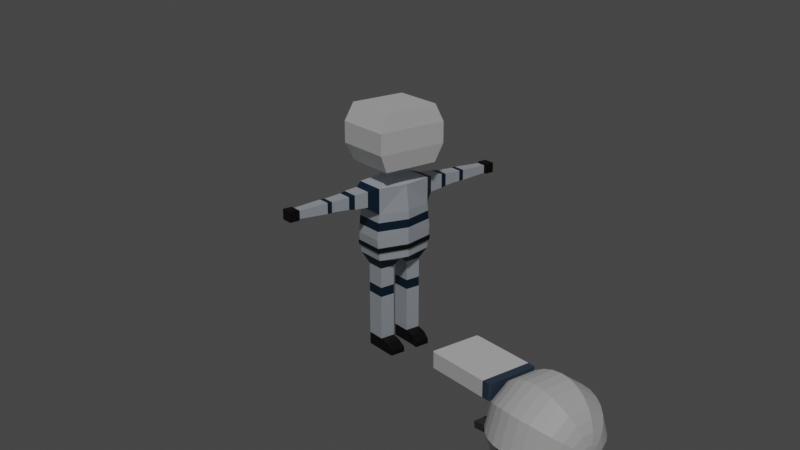 # Source: Astronaut.blend  (saved by Blender 3.2.14; exported with 4.5.12 LTS)
import bpy
from mathutils import Matrix  # noqa: F401  (used for matrix-valued properties, if any)

bpy.ops.wm.read_factory_settings(use_empty=True)
scene = bpy.context.scene
scene.name = 'Scene'

# ---- collections
col_collection = bpy.data.collections.new('Collection'); scene.collection.children.link(col_collection)
col_astronaut = bpy.data.collections.new('Astronaut'); scene.collection.children.link(col_astronaut)

# ---- materials (node trees are filled in below, after node groups)
mat_material = bpy.data.materials.new('Material')
mat_material.alpha_threshold = 0.0
mat_material.use_transparent_shadow = False
mat_material.line_color = (0.0, 0.0, 0.0, 1.0)
mat_material_003 = bpy.data.materials.new('Material.003')
mat_material_003.use_transparent_shadow = False
mat_material_004 = bpy.data.materials.new('Material.004')
mat_material_004.use_transparent_shadow = False
mat_material_005 = bpy.data.materials.new('Material.005')
mat_material_005.use_transparent_shadow = False
mat_material_001 = bpy.data.materials.new('Material.001')
mat_material_001.use_transparent_shadow = False
mat_material_002 = bpy.data.materials.new('Material.002')
mat_material_002.use_transparent_shadow = False
mat_material_006 = bpy.data.materials.new('Material.006')
mat_material_006.use_transparent_shadow = False
mat_material_007 = bpy.data.materials.new('Material.007')
mat_material_007.use_transparent_shadow = False
mat_material_008 = bpy.data.materials.new('Material.008')
mat_material_008.use_transparent_shadow = False
mat_material_009 = bpy.data.materials.new('Material.009')
mat_material_009.use_transparent_shadow = False
mat_material_010 = bpy.data.materials.new('Material.010')
mat_material_010.use_transparent_shadow = False
mat_material_011 = bpy.data.materials.new('Material.011')
mat_material_011.use_transparent_shadow = False
mat_material_012 = bpy.data.materials.new('Material.012')
mat_material_012.use_transparent_shadow = False
mat_material_013 = bpy.data.materials.new('Material.013')
mat_material_013.use_transparent_shadow = False
mat_material_014 = bpy.data.materials.new('Material.014')
mat_material_014.use_transparent_shadow = False
mat_material_015 = bpy.data.materials.new('Material.015')
mat_material_015.use_transparent_shadow = False
mat_material_016 = bpy.data.materials.new('Material.016')
mat_material_016.use_transparent_shadow = False

# ---- material node trees
mat_material.use_nodes = True; mat_material.node_tree.nodes.clear()
_N = mat_material.node_tree.nodes; _L = mat_material.node_tree.links
n0 = _N.new('ShaderNodeOutputMaterial'); n0.name = 'Material Output'; n0.location = (300, 300)
n1 = _N.new('ShaderNodeBsdfPrincipled'); n1.name = 'Principled BSDF'; n1.location = (10, 300)
n1.distribution = 'GGX'
n1.subsurface_method = 'RANDOM_WALK_SKIN'
n1.inputs[0].default_value = (1.0, 1.0, 1.0, 1.0)
n1.inputs[2].default_value = 0.4
n1.inputs[3].default_value = 1.45
n1.inputs[27].default_value = (0.0, 0.0, 0.0, 1.0)
n1.inputs[28].default_value = 1.0
_L.new(n1.outputs[0], n0.inputs[0])
n0.is_active_output = True
mat_material_003.use_nodes = True; mat_material_003.node_tree.nodes.clear()
_N = mat_material_003.node_tree.nodes; _L = mat_material_003.node_tree.links
n0 = _N.new('ShaderNodeBsdfPrincipled'); n0.name = 'Principled BSDF'; n0.location = (10, 300)
n0.distribution = 'GGX'
n0.subsurface_method = 'RANDOM_WALK_SKIN'
n0.inputs[0].default_value = (0.6172, 0.6724, 0.7454, 1.0)
n0.inputs[3].default_value = 1.45
n0.inputs[27].default_value = (0.0, 0.0, 0.0, 1.0)
n0.inputs[28].default_value = 1.0
n1 = _N.new('ShaderNodeOutputMaterial'); n1.name = 'Material Output'; n1.location = (300, 300)
_L.new(n0.outputs[0], n1.inputs[0])
n1.is_active_output = True
mat_material_004.use_nodes = True; mat_material_004.node_tree.nodes.clear()
_N = mat_material_004.node_tree.nodes; _L = mat_material_004.node_tree.links
n0 = _N.new('ShaderNodeBsdfPrincipled'); n0.name = 'Principled BSDF'; n0.location = (10, 300)
n0.distribution = 'GGX'
n0.subsurface_method = 'RANDOM_WALK_SKIN'
n0.inputs[0].default_value = (0.001821, 0.02519, 0.05613, 1.0)
n0.inputs[3].default_value = 1.45
n0.inputs[27].default_value = (0.0, 0.0, 0.0, 1.0)
n0.inputs[28].default_value = 1.0
n1 = _N.new('ShaderNodeOutputMaterial'); n1.name = 'Material Output'; n1.location = (300, 300)
_L.new(n0.outputs[0], n1.inputs[0])
n1.is_active_output = True
mat_material_005.use_nodes = True; mat_material_005.node_tree.nodes.clear()
_N = mat_material_005.node_tree.nodes; _L = mat_material_005.node_tree.links
n0 = _N.new('ShaderNodeBsdfPrincipled'); n0.name = 'Principled BSDF'; n0.location = (10, 300)
n0.distribution = 'GGX'
n0.subsurface_method = 'RANDOM_WALK_SKIN'
n0.inputs[0].default_value = (0.0, 0.0, 0.0, 1.0)
n0.inputs[3].default_value = 1.45
n0.inputs[27].default_value = (0.0, 0.0, 0.0, 1.0)
n0.inputs[28].default_value = 1.0
n1 = _N.new('ShaderNodeOutputMaterial'); n1.name = 'Material Output'; n1.location = (300, 300)
_L.new(n0.outputs[0], n1.inputs[0])
n1.is_active_output = True
mat_material_001.use_nodes = True; mat_material_001.node_tree.nodes.clear()
_N = mat_material_001.node_tree.nodes; _L = mat_material_001.node_tree.links
n0 = _N.new('ShaderNodeBsdfPrincipled'); n0.name = 'Principled BSDF'; n0.location = (10, 300)
n0.distribution = 'GGX'
n0.subsurface_method = 'RANDOM_WALK_SKIN'
n0.inputs[0].default_value = (0.0, 0.0, 0.0, 1.0)
n0.inputs[3].default_value = 1.45
n0.inputs[27].default_value = (0.0, 0.0, 0.0, 1.0)
n0.inputs[28].default_value = 1.0
n1 = _N.new('ShaderNodeOutputMaterial'); n1.name = 'Material Output'; n1.location = (300, 300)
_L.new(n0.outputs[0], n1.inputs[0])
n1.is_active_output = True
mat_material_002.use_nodes = True; mat_material_002.node_tree.nodes.clear()
_N = mat_material_002.node_tree.nodes; _L = mat_material_002.node_tree.links
n0 = _N.new('ShaderNodeBsdfPrincipled'); n0.name = 'Principled BSDF'; n0.location = (10, 300)
n0.distribution = 'GGX'
n0.subsurface_method = 'RANDOM_WALK_SKIN'
n0.inputs[3].default_value = 1.45
n0.inputs[27].default_value = (0.0, 0.0, 0.0, 1.0)
n0.inputs[28].default_value = 1.0
n1 = _N.new('ShaderNodeOutputMaterial'); n1.name = 'Material Output'; n1.location = (300, 300)
_L.new(n0.outputs[0], n1.inputs[0])
n1.is_active_output = True
mat_material_006.use_nodes = True; mat_material_006.node_tree.nodes.clear()
_N = mat_material_006.node_tree.nodes; _L = mat_material_006.node_tree.links
n0 = _N.new('ShaderNodeBsdfPrincipled'); n0.name = 'Principled BSDF'; n0.location = (10, 300)
n0.distribution = 'GGX'
n0.subsurface_method = 'RANDOM_WALK_SKIN'
n0.inputs[0].default_value = (0.05127, 0.05781, 0.06663, 1.0)
n0.inputs[3].default_value = 1.45
n0.inputs[27].default_value = (0.0, 0.0, 0.0, 1.0)
n0.inputs[28].default_value = 1.0
n1 = _N.new('ShaderNodeOutputMaterial'); n1.name = 'Material Output'; n1.location = (300, 300)
_L.new(n0.outputs[0], n1.inputs[0])
n1.is_active_output = True
mat_material_007.use_nodes = True; mat_material_007.node_tree.nodes.clear()
_N = mat_material_007.node_tree.nodes; _L = mat_material_007.node_tree.links
n0 = _N.new('ShaderNodeBsdfPrincipled'); n0.name = 'Principled BSDF'; n0.location = (10, 300)
n0.distribution = 'GGX'
n0.subsurface_method = 'RANDOM_WALK_SKIN'
n0.inputs[0].default_value = (0.08475, 0.2211, 0.8, 1.0)
n0.inputs[3].default_value = 1.45
n0.inputs[27].default_value = (0.0, 0.0, 0.0, 1.0)
n0.inputs[28].default_value = 1.0
n1 = _N.new('ShaderNodeOutputMaterial'); n1.name = 'Material Output'; n1.location = (300, 300)
_L.new(n0.outputs[0], n1.inputs[0])
n1.is_active_output = True
mat_material_008.use_nodes = True; mat_material_008.node_tree.nodes.clear()
_N = mat_material_008.node_tree.nodes; _L = mat_material_008.node_tree.links
n0 = _N.new('ShaderNodeBsdfPrincipled'); n0.name = 'Principled BSDF'; n0.location = (10, 300)
n0.distribution = 'GGX'
n0.subsurface_method = 'RANDOM_WALK_SKIN'
n0.inputs[0].default_value = (0.8, 0.7488, 0.02401, 1.0)
n0.inputs[3].default_value = 1.45
n0.inputs[27].default_value = (0.0, 0.0, 0.0, 1.0)
n0.inputs[28].default_value = 1.0
n1 = _N.new('ShaderNodeOutputMaterial'); n1.name = 'Material Output'; n1.location = (300, 300)
_L.new(n0.outputs[0], n1.inputs[0])
n1.is_active_output = True
mat_material_009.use_nodes = True; mat_material_009.node_tree.nodes.clear()
_N = mat_material_009.node_tree.nodes; _L = mat_material_009.node_tree.links
n0 = _N.new('ShaderNodeBsdfPrincipled'); n0.name = 'Principled BSDF'; n0.location = (10, 300)
n0.distribution = 'GGX'
n0.subsurface_method = 'RANDOM_WALK_SKIN'
n0.inputs[0].default_value = (0.8, 0.06609, 0.0598, 1.0)
n0.inputs[3].default_value = 1.45
n0.inputs[27].default_value = (0.0, 0.0, 0.0, 1.0)
n0.inputs[28].default_value = 1.0
n1 = _N.new('ShaderNodeOutputMaterial'); n1.name = 'Material Output'; n1.location = (300, 300)
_L.new(n0.outputs[0], n1.inputs[0])
n1.is_active_output = True
mat_material_010.use_nodes = True; mat_material_010.node_tree.nodes.clear()
_N = mat_material_010.node_tree.nodes; _L = mat_material_010.node_tree.links
n0 = _N.new('ShaderNodeBsdfPrincipled'); n0.name = 'Principled BSDF'; n0.location = (10, 300)
n0.distribution = 'GGX'
n0.subsurface_method = 'RANDOM_WALK_SKIN'
n0.inputs[0].default_value = (0.0818, 0.8, 0.04338, 1.0)
n0.inputs[3].default_value = 1.45
n0.inputs[27].default_value = (0.0, 0.0, 0.0, 1.0)
n0.inputs[28].default_value = 1.0
n1 = _N.new('ShaderNodeOutputMaterial'); n1.name = 'Material Output'; n1.location = (300, 300)
_L.new(n0.outputs[0], n1.inputs[0])
n1.is_active_output = True
mat_material_011.use_nodes = True; mat_material_011.node_tree.nodes.clear()
_N = mat_material_011.node_tree.nodes; _L = mat_material_011.node_tree.links
n0 = _N.new('ShaderNodeBsdfPrincipled'); n0.name = 'Principled BSDF'; n0.location = (10, 300)
n0.distribution = 'GGX'
n0.subsurface_method = 'RANDOM_WALK_SKIN'
n0.inputs[0].default_value = (1.0, 1.0, 1.0, 1.0)
n0.inputs[3].default_value = 1.45
n0.inputs[27].default_value = (0.0, 0.0, 0.0, 1.0)
n0.inputs[28].default_value = 1.0
n1 = _N.new('ShaderNodeOutputMaterial'); n1.name = 'Material Output'; n1.location = (300, 300)
_L.new(n0.outputs[0], n1.inputs[0])
n1.is_active_output = True
mat_material_012.use_nodes = True; mat_material_012.node_tree.nodes.clear()
_N = mat_material_012.node_tree.nodes; _L = mat_material_012.node_tree.links
n0 = _N.new('ShaderNodeBsdfPrincipled'); n0.name = 'Principled BSDF'; n0.location = (10, 300)
n0.distribution = 'GGX'
n0.subsurface_method = 'RANDOM_WALK_SKIN'
n0.inputs[0].default_value = (0.8, 0.3798, 0.01791, 1.0)
n0.inputs[3].default_value = 1.45
n0.inputs[27].default_value = (0.0, 0.0, 0.0, 1.0)
n0.inputs[28].default_value = 1.0
n1 = _N.new('ShaderNodeOutputMaterial'); n1.name = 'Material Output'; n1.location = (300, 300)
_L.new(n0.outputs[0], n1.inputs[0])
n1.is_active_output = True
mat_material_013.use_nodes = True; mat_material_013.node_tree.nodes.clear()
_N = mat_material_013.node_tree.nodes; _L = mat_material_013.node_tree.links
n0 = _N.new('ShaderNodeBsdfPrincipled'); n0.name = 'Principled BSDF'; n0.location = (10, 300)
n0.distribution = 'GGX'
n0.subsurface_method = 'RANDOM_WALK_SKIN'
n0.inputs[0].default_value = (0.04817, 0.07819, 0.1221, 1.0)
n0.inputs[3].default_value = 1.45
n0.inputs[27].default_value = (0.0, 0.0, 0.0, 1.0)
n0.inputs[28].default_value = 1.0
n1 = _N.new('ShaderNodeOutputMaterial'); n1.name = 'Material Output'; n1.location = (300, 300)
_L.new(n0.outputs[0], n1.inputs[0])
n1.is_active_output = True
mat_material_014.use_nodes = True; mat_material_014.node_tree.nodes.clear()
_N = mat_material_014.node_tree.nodes; _L = mat_material_014.node_tree.links
n0 = _N.new('ShaderNodeBsdfPrincipled'); n0.name = 'Principled BSDF'; n0.location = (10, 300)
n0.distribution = 'GGX'
n0.subsurface_method = 'RANDOM_WALK_SKIN'
n0.inputs[0].default_value = (0.03244, 0.03244, 0.03244, 1.0)
n0.inputs[3].default_value = 1.45
n0.inputs[27].default_value = (0.0, 0.0, 0.0, 1.0)
n0.inputs[28].default_value = 1.0
n1 = _N.new('ShaderNodeOutputMaterial'); n1.name = 'Material Output'; n1.location = (300, 300)
_L.new(n0.outputs[0], n1.inputs[0])
n1.is_active_output = True
mat_material_015.use_nodes = True; mat_material_015.node_tree.nodes.clear()
_N = mat_material_015.node_tree.nodes; _L = mat_material_015.node_tree.links
n0 = _N.new('ShaderNodeBsdfPrincipled'); n0.name = 'Principled BSDF'; n0.location = (10, 300)
n0.distribution = 'GGX'
n0.subsurface_method = 'RANDOM_WALK_SKIN'
n0.inputs[0].default_value = (0.8, 0.01642, 0.00659, 1.0)
n0.inputs[3].default_value = 1.45
n0.inputs[27].default_value = (0.0, 0.0, 0.0, 1.0)
n0.inputs[28].default_value = 1.0
n1 = _N.new('ShaderNodeOutputMaterial'); n1.name = 'Material Output'; n1.location = (300, 300)
_L.new(n0.outputs[0], n1.inputs[0])
n1.is_active_output = True
mat_material_016.use_nodes = True; mat_material_016.node_tree.nodes.clear()
_N = mat_material_016.node_tree.nodes; _L = mat_material_016.node_tree.links
n0 = _N.new('ShaderNodeBsdfPrincipled'); n0.name = 'Principled BSDF'; n0.location = (10, 300)
n0.distribution = 'GGX'
n0.subsurface_method = 'RANDOM_WALK_SKIN'
n0.inputs[0].default_value = (0.107, 0.2346, 0.5333, 1.0)
n0.inputs[3].default_value = 1.45
n0.inputs[27].default_value = (0.0, 0.0, 0.0, 1.0)
n0.inputs[28].default_value = 1.0
n1 = _N.new('ShaderNodeOutputMaterial'); n1.name = 'Material Output'; n1.location = (300, 300)
_L.new(n0.outputs[0], n1.inputs[0])
n1.is_active_output = True

# ---- world
world_world = bpy.data.worlds.new('World'); scene.world = world_world
world_world.use_nodes = True; world_world.node_tree.nodes.clear()
_N = world_world.node_tree.nodes; _L = world_world.node_tree.links
n0 = _N.new('ShaderNodeOutputWorld'); n0.name = 'World Output'; n0.location = (300, 300)
n1 = _N.new('ShaderNodeBackground'); n1.name = 'Background'; n1.location = (10, 300)
n1.inputs[0].default_value = (0.05088, 0.05088, 0.05088, 1.0)
_L.new(n1.outputs[0], n0.inputs[0])
n0.is_active_output = True
world_world.color = (0.05088, 0.05088, 0.05088)
world_world.use_sun_shadow = False
world_world.sun_shadow_jitter_overblur = 0.0

# ---- cameras
cam_camera_001 = bpy.data.cameras.new('Camera.001')

# ---- lights
light_sun_001 = bpy.data.lights.new('Sun.001', 'SUN')
light_sun_001.transmission_factor = 0.0
light_sun_001.angle = 0.07376
light_sun_001.energy = 1.03
light_sun_001.shadow_soft_size = 0.125

# ---- meshes
me_cube = bpy.data.meshes.new('Cube')
me_cube.from_pydata([(0.1513, 0.07908, 0.9017), (0.02626, 0.07908, 0.4983), (0.1513, -0.07908, 0.9017), (0.02626, -0.07908, 0.4983), (0.0, 0.07908, 0.4983), (0.0, -0.1022, 0.9017), (0.0, -0.07908, 0.4983), (0.0, 0.08575, 0.9017), (0.1513, 0.07908, 0.7672), (0.1656, 0.07908, 0.6328), (0.1513, -0.07908, 0.7672), (0.1656, -0.07908, 0.6328), (0.0, -0.1192, 0.7672), (0.0, -0.1192, 0.6328), (0.0, 0.08575, 0.7672), (0.0, 0.09375, 0.6328), (0.1513, 0.07908, 0.5198), (0.1513, -0.07908, 0.5198), (0.0, -0.1192, 0.5198), (0.0, 0.09375, 0.5198), (0.1216, 0.04968, 0.4598), (0.04189, 0.04968, 0.4586), (0.1216, -0.04968, 0.4598), (0.04189, -0.04968, 0.4586), (0.1218, 0.04968, 0.3533), (0.04208, 0.04968, 0.3533), (0.1218, -0.04968, 0.3533), (0.04208, -0.04968, 0.3533), (0.1218, 0.04968, 0.3294), (0.04208, 0.04968, 0.3294), (0.1218, -0.04968, 0.3294), (0.04208, -0.04968, 0.3294), (0.1218, 0.04968, 0.302), (0.04208, 0.04968, 0.302), (0.1218, -0.04968, 0.302), (0.04208, -0.04968, 0.302), (0.1218, 0.04968, 0.06585), (0.04208, 0.04968, 0.06585), (0.1218, -0.04968, 0.06585), (0.04208, -0.04968, 0.06585), (0.1218, 0.04968, -8.872e-05), (0.04208, 0.04968, -8.872e-05), (0.1218, -0.04968, -8.872e-05), (0.04208, -0.04968, -8.872e-05), (0.1218, -0.09843, 0.05374), (0.04208, -0.09843, 0.05374), (0.1218, -0.09843, -8.872e-05), (0.04208, -0.09843, -8.872e-05), (0.1186, -0.1344, 0.02716), (0.03893, -0.1344, 0.02716), (0.1186, -0.1344, -0.0008175), (0.03893, -0.1344, -0.0008175), (0.1988, 0.04822, 0.8881), (0.1988, -0.04822, 0.8881), (0.1988, 0.04822, 0.8061), (0.1988, -0.04822, 0.8061), (0.3779, 0.03284, 0.875), (0.3779, -0.03284, 0.875), (0.3779, 0.03284, 0.8192), (0.3779, -0.03284, 0.8192), (0.4002, 0.03284, 0.875), (0.4002, -0.03284, 0.875), (0.4002, 0.03284, 0.8192), (0.4002, -0.03284, 0.8192), (0.4256, 0.03284, 0.875), (0.4256, -0.03284, 0.875), (0.4256, 0.03284, 0.8192), (0.4256, -0.03284, 0.8192), (0.5782, 0.02464, 0.8681), (0.5782, -0.02464, 0.8681), (0.5782, 0.02464, 0.8262), (0.5782, -0.02464, 0.8262), (0.5883, 0.03133, 0.8738), (0.5883, -0.03133, 0.8738), (0.5883, 0.03133, 0.8205), (0.5883, -0.03133, 0.8205), (0.6364, 0.03133, 0.8738), (0.6364, -0.03133, 0.8738), (0.6364, 0.03133, 0.8205), (0.6364, -0.03133, 0.8205), (0.06214, 0.03302, 0.932), (0.06214, -0.03302, 0.932), (0.0, 0.03302, 0.932), (0.0, -0.03302, 0.932), (0.06046, 0.02298, 0.9708), (0.06214, -0.03302, 0.974), (0.0, 0.03302, 0.974), (0.0, -0.03302, 0.974), (0.1499, 0.1346, 0.9977), (0.1499, -0.1371, 0.9977), (0.0, 0.1513, 0.9978), (0.0, -0.1371, 0.9977), (0.1499, 0.1346, 1.297), (0.1499, -0.1371, 1.297), (0.0, 0.1346, 1.297), (0.0, -0.1371, 1.297), (0.0, 0.1513, 1.092), (0.0, 0.1513, 1.203), (0.1916, 0.1513, 1.203), (0.1916, 0.1513, 1.092), (0.1916, -0.1505, 1.092), (0.1916, -0.1505, 1.203), (0.0, -0.1505, 1.203), (0.0, -0.1505, 1.092), (0.156, 0.07908, 0.7224), (0.1608, 0.07908, 0.6776), (0.156, -0.07908, 0.7224), (0.1608, -0.07908, 0.6776), (0.0, -0.1192, 0.7224), (0.0, -0.1192, 0.6776), (0.0, 0.08842, 0.7224), (0.0, 0.09108, 0.6776), (0.2729, 0.04309, 0.8105), (0.3038, 0.03796, 0.8148), (0.3038, -0.03796, 0.8148), (0.2729, -0.04309, 0.8105), (0.2729, 0.04309, 0.8838), (0.3038, 0.03796, 0.8794), (0.3038, -0.03796, 0.8794), (0.2729, -0.04309, 0.8838), (0.1608, 0.07908, 0.5876), (0.156, 0.07908, 0.5654), (0.1608, -0.07908, 0.5876), (0.156, -0.07908, 0.5654), (0.0, -0.1192, 0.5876), (0.0, -0.1192, 0.5654), (0.0, 0.09375, 0.5876), (0.0, 0.09375, 0.5654), (0.1667, 0.08371, 0.5851), (0.1611, 0.0847, 0.5632), (0.167, -0.08332, 0.5851), (0.1616, -0.08419, 0.5632), (0.0, -0.1266, 0.5872), (0.0, -0.1266, 0.5649), (0.0, 0.1014, 0.5874), (0.0, 0.1014, 0.5652)], [], [(4, 1, 3, 6), (0, 2, 53, 52), (14, 7, 0, 8), (5, 2, 81, 83), (10, 2, 5, 12), (122, 11, 13, 124), (106, 10, 12, 108), (126, 15, 9, 120), (110, 14, 8, 104), (120, 9, 11, 122), (104, 8, 10, 106), (1, 16, 20, 21), (4, 19, 16, 1), (3, 17, 18, 6), (23, 21, 25, 27), (3, 1, 21, 23), (17, 3, 23, 22), (16, 17, 22, 20), (24, 26, 30, 28), (21, 20, 24, 25), (20, 22, 26, 24), (22, 23, 27, 26), (31, 29, 33, 35), (26, 27, 31, 30), (27, 25, 29, 31), (25, 24, 28, 29), (35, 33, 37, 39), (29, 28, 32, 33), (28, 30, 34, 32), (30, 31, 35, 34), (36, 38, 42, 40), (33, 32, 36, 37), (32, 34, 38, 36), (34, 35, 39, 38), (41, 40, 42, 43), (39, 43, 47, 45), (39, 37, 41, 43), (37, 36, 40, 41), (44, 45, 49, 48), (38, 39, 45, 44), (42, 38, 44, 46), (43, 42, 46, 47), (48, 49, 51, 50), (45, 47, 51, 49), (47, 46, 50, 51), (46, 44, 48, 50), (114, 113, 58, 59), (2, 10, 55, 53), (10, 8, 54, 55), (8, 0, 52, 54), (57, 59, 63, 61), (113, 117, 56, 58), (118, 114, 59, 57), (117, 118, 57, 56), (61, 63, 67, 65), (56, 57, 61, 60), (59, 58, 62, 63), (58, 56, 60, 62), (64, 65, 69, 68), (60, 61, 65, 64), (63, 62, 66, 67), (62, 60, 64, 66), (71, 70, 74, 75), (67, 66, 70, 71), (66, 64, 68, 70), (65, 67, 71, 69), (73, 75, 79, 77), (70, 68, 72, 74), (69, 71, 75, 73), (68, 69, 73, 72), (78, 76, 77, 79), (72, 73, 77, 76), (75, 74, 78, 79), (74, 72, 76, 78), (80, 82, 86, 84), (0, 7, 82, 80), (2, 0, 80, 81), (84, 86, 90, 88), (83, 81, 85, 87), (81, 80, 84, 85), (98, 97, 94, 92), (87, 85, 89, 91), (85, 84, 88, 89), (92, 94, 95, 93), (102, 101, 93, 95), (101, 98, 92, 93), (89, 88, 99, 100), (100, 99, 98, 101), (91, 89, 100, 103), (103, 100, 101, 102), (88, 90, 96, 99), (99, 96, 97, 98), (9, 105, 107, 11), (105, 104, 106, 107), (15, 111, 105, 9), (111, 110, 104, 105), (11, 107, 109, 13), (107, 106, 108, 109), (52, 53, 119, 116), (116, 119, 118, 117), (53, 55, 115, 119), (119, 115, 114, 118), (54, 52, 116, 112), (112, 116, 117, 113), (55, 54, 112, 115), (115, 112, 113, 114), (16, 121, 123, 17), (123, 121, 129, 131), (19, 127, 121, 16), (121, 127, 135, 129), (17, 123, 125, 18), (125, 123, 131, 133), (129, 128, 130, 131), (135, 134, 128, 129), (131, 130, 132, 133), (122, 124, 132, 130), (126, 120, 128, 134), (120, 122, 130, 128)])
me_cube.polygons.foreach_set('material_index', [2, 2, 1, 1, 1, 1, 1, 1, 1, 1, 1, 2, 1, 1, 1, 2, 2, 2, 2, 1, 1, 1, 2, 2, 2, 2, 1, 2, 2, 2, 3, 1, 1, 1, 3, 3, 3, 3, 3, 3, 3, 3, 3, 3, 3, 3, 1, 2, 2, 2, 1, 1, 1, 1, 2, 1, 1, 1, 1, 2, 2, 2, 3, 1, 1, 1, 3, 3, 3, 3, 3, 3, 3, 3, 1, 1, 1, 0, 1, 1, 0, 0, 0, 0, 0, 0, 0, 0, 0, 0, 0, 0, 1, 2, 1, 2, 1, 2, 1, 2, 1, 2, 1, 2, 1, 2, 1, 2, 1, 1, 1, 1, 3, 3, 3, 3, 3, 3])
_uv = me_cube.uv_layers.new(name='UVMap')
_uv.uv.foreach_set('vector', [0.25, 0.5, 0.375, 0.5, 0.375, 0.75, 0.25, 0.75, 0.625, 0.5, 0.625, 0.75, 0.625, 0.75, 0.625, 0.5, 0.5417, 0.375, 0.625, 0.375, 0.625, 0.5, 0.5417, 0.5, 0.625, 0.875, 0.625, 0.75, 0.625, 0.75, 0.625, 0.875, 0.5417, 0.75, 0.625, 0.75, 0.625, 0.875, 0.5417, 0.875, 0.435, 0.75, 0.4583, 0.75, 0.4583, 0.875, 0.435, 0.875, 0.5139, 0.75, 0.5417, 0.75, 0.5417, 0.875, 0.5139, 0.875, 0.435, 0.375, 0.4583, 0.375, 0.4583, 0.5, 0.435, 0.5, 0.5139, 0.375, 0.5417, 0.375, 0.5417, 0.5, 0.5139, 0.5, 0.435, 0.5, 0.4583, 0.5, 0.4583, 0.75, 0.435, 0.75, 0.5139, 0.5, 0.5417, 0.5, 0.5417, 0.75, 0.5139, 0.75, 0.375, 0.5, 0.3883, 0.5, 0.3883, 0.5, 0.375, 0.5, 0.375, 0.375, 0.3883, 0.375, 0.3883, 0.5, 0.375, 0.5, 0.375, 0.75, 0.3883, 0.75, 0.3883, 0.875, 0.375, 0.875, 0.375, 0.75, 0.375, 0.5, 0.375, 0.5, 0.375, 0.75, 0.375, 0.75, 0.375, 0.5, 0.375, 0.5, 0.375, 0.75, 0.3883, 0.75, 0.375, 0.75, 0.375, 0.75, 0.3883, 0.75, 0.3883, 0.5, 0.3883, 0.75, 0.3883, 0.75, 0.3883, 0.5, 0.3883, 0.5, 0.3883, 0.75, 0.3883, 0.75, 0.3883, 0.5, 0.375, 0.5, 0.3883, 0.5, 0.3883, 0.5, 0.375, 0.5, 0.3883, 0.5, 0.3883, 0.75, 0.3883, 0.75, 0.3883, 0.5, 0.3883, 0.75, 0.375, 0.75, 0.375, 0.75, 0.3883, 0.75, 0.375, 0.75, 0.375, 0.5, 0.375, 0.5, 0.375, 0.75, 0.3883, 0.75, 0.375, 0.75, 0.375, 0.75, 0.3883, 0.75, 0.375, 0.75, 0.375, 0.5, 0.375, 0.5, 0.375, 0.75, 0.375, 0.5, 0.3883, 0.5, 0.3883, 0.5, 0.375, 0.5, 0.375, 0.75, 0.375, 0.5, 0.375, 0.5, 0.375, 0.75, 0.375, 0.5, 0.3883, 0.5, 0.3883, 0.5, 0.375, 0.5, 0.3883, 0.5, 0.3883, 0.75, 0.3883, 0.75, 0.3883, 0.5, 0.3883, 0.75, 0.375, 0.75, 0.375, 0.75, 0.3883, 0.75, 0.3883, 0.5, 0.3883, 0.75, 0.3883, 0.75, 0.3883, 0.5, 0.375, 0.5, 0.3883, 0.5, 0.3883, 0.5, 0.375, 0.5, 0.3883, 0.5, 0.3883, 0.75, 0.3883, 0.75, 0.3883, 0.5, 0.3883, 0.75, 0.375, 0.75, 0.375, 0.75, 0.3883, 0.75, 0.375, 0.5, 0.3883, 0.5, 0.3883, 0.75, 0.375, 0.75, 0.375, 0.75, 0.375, 0.75, 0.375, 0.75, 0.375, 0.75, 0.375, 0.75, 0.375, 0.5, 0.375, 0.5, 0.375, 0.75, 0.375, 0.5, 0.3883, 0.5, 0.3883, 0.5, 0.375, 0.5, 0.3883, 0.75, 0.375, 0.75, 0.375, 0.75, 0.3883, 0.75, 0.3883, 0.75, 0.375, 0.75, 0.375, 0.75, 0.3883, 0.75, 0.3883, 0.75, 0.3883, 0.75, 0.3883, 0.75, 0.3883, 0.75, 0.375, 0.75, 0.3883, 0.75, 0.3883, 0.75, 0.375, 0.75, 0.3883, 0.75, 0.375, 0.75, 0.375, 0.75, 0.3883, 0.75, 0.375, 0.75, 0.375, 0.75, 0.375, 0.75, 0.375, 0.75, 0.375, 0.75, 0.3883, 0.75, 0.3883, 0.75, 0.375, 0.75, 0.3883, 0.75, 0.3883, 0.75, 0.3883, 0.75, 0.3883, 0.75, 0.5417, 0.75, 0.5417, 0.5, 0.5417, 0.5, 0.5417, 0.75, 0.625, 0.75, 0.5417, 0.75, 0.5417, 0.75, 0.625, 0.75, 0.5417, 0.75, 0.5417, 0.5, 0.5417, 0.5, 0.5417, 0.75, 0.5417, 0.5, 0.625, 0.5, 0.625, 0.5, 0.5417, 0.5, 0.625, 0.75, 0.5417, 0.75, 0.5417, 0.75, 0.625, 0.75, 0.5417, 0.5, 0.625, 0.5, 0.625, 0.5, 0.5417, 0.5, 0.625, 0.75, 0.5417, 0.75, 0.5417, 0.75, 0.625, 0.75, 0.625, 0.5, 0.625, 0.75, 0.625, 0.75, 0.625, 0.5, 0.625, 0.75, 0.5417, 0.75, 0.5417, 0.75, 0.625, 0.75, 0.625, 0.5, 0.625, 0.75, 0.625, 0.75, 0.625, 0.5, 0.5417, 0.75, 0.5417, 0.5, 0.5417, 0.5, 0.5417, 0.75, 0.5417, 0.5, 0.625, 0.5, 0.625, 0.5, 0.5417, 0.5, 0.625, 0.5, 0.625, 0.75, 0.625, 0.75, 0.625, 0.5, 0.625, 0.5, 0.625, 0.75, 0.625, 0.75, 0.625, 0.5, 0.5417, 0.75, 0.5417, 0.5, 0.5417, 0.5, 0.5417, 0.75, 0.5417, 0.5, 0.625, 0.5, 0.625, 0.5, 0.5417, 0.5, 0.5417, 0.75, 0.5417, 0.5, 0.5417, 0.5, 0.5417, 0.75, 0.5417, 0.75, 0.5417, 0.5, 0.5417, 0.5, 0.5417, 0.75, 0.5417, 0.5, 0.625, 0.5, 0.625, 0.5, 0.5417, 0.5, 0.625, 0.75, 0.5417, 0.75, 0.5417, 0.75, 0.625, 0.75, 0.625, 0.75, 0.5417, 0.75, 0.5417, 0.75, 0.625, 0.75, 0.5417, 0.5, 0.625, 0.5, 0.625, 0.5, 0.5417, 0.5, 0.625, 0.75, 0.5417, 0.75, 0.5417, 0.75, 0.625, 0.75, 0.625, 0.5, 0.625, 0.75, 0.625, 0.75, 0.625, 0.5, 0.5417, 0.5, 0.625, 0.5, 0.625, 0.75, 0.5417, 0.75, 0.625, 0.5, 0.625, 0.75, 0.625, 0.75, 0.625, 0.5, 0.5417, 0.75, 0.5417, 0.5, 0.5417, 0.5, 0.5417, 0.75, 0.5417, 0.5, 0.625, 0.5, 0.625, 0.5, 0.5417, 0.5, 0.625, 0.5, 0.625, 0.375, 0.625, 0.375, 0.625, 0.5, 0.625, 0.5, 0.625, 0.375, 0.625, 0.375, 0.625, 0.5, 0.625, 0.75, 0.625, 0.5, 0.625, 0.5, 0.625, 0.75, 0.625, 0.5, 0.625, 0.375, 0.625, 0.375, 0.625, 0.5, 0.625, 0.875, 0.625, 0.75, 0.625, 0.75, 0.625, 0.875, 0.625, 0.75, 0.625, 0.5, 0.625, 0.5, 0.625, 0.75, 0.625, 0.5, 0.625, 0.375, 0.625, 0.375, 0.625, 0.5, 0.625, 0.875, 0.625, 0.75, 0.625, 0.75, 0.625, 0.875, 0.625, 0.75, 0.625, 0.5, 0.625, 0.5, 0.625, 0.75, 0.625, 0.5, 0.75, 0.5, 0.75, 0.75, 0.625, 0.75, 0.625, 0.875, 0.625, 0.75, 0.625, 0.75, 0.625, 0.875, 0.625, 0.75, 0.625, 0.5, 0.625, 0.5, 0.625, 0.75, 0.625, 0.75, 0.625, 0.5, 0.625, 0.5, 0.625, 0.75, 0.625, 0.75, 0.625, 0.5, 0.625, 0.5, 0.625, 0.75, 0.625, 0.875, 0.625, 0.75, 0.625, 0.75, 0.625, 0.875, 0.625, 0.875, 0.625, 0.75, 0.625, 0.75, 0.625, 0.875, 0.625, 0.5, 0.625, 0.375, 0.625, 0.375, 0.625, 0.5, 0.625, 0.5, 0.625, 0.375, 0.625, 0.375, 0.625, 0.5, 0.4583, 0.5, 0.4861, 0.5, 0.4861, 0.75, 0.4583, 0.75, 0.4861, 0.5, 0.5139, 0.5, 0.5139, 0.75, 0.4861, 0.75, 0.4583, 0.375, 0.4861, 0.375, 0.4861, 0.5, 0.4583, 0.5, 0.4861, 0.375, 0.5139, 0.375, 0.5139, 0.5, 0.4861, 0.5, 0.4583, 0.75, 0.4861, 0.75, 0.4861, 0.875, 0.4583, 0.875, 0.4861, 0.75, 0.5139, 0.75, 0.5139, 0.875, 0.4861, 0.875, 0.625, 0.5, 0.625, 0.75, 0.625, 0.75, 0.625, 0.5, 0.625, 0.5, 0.625, 0.75, 0.625, 0.75, 0.625, 0.5, 0.625, 0.75, 0.5417, 0.75, 0.5417, 0.75, 0.625, 0.75, 0.625, 0.75, 0.5417, 0.75, 0.5417, 0.75, 0.625, 0.75, 0.5417, 0.5, 0.625, 0.5, 0.625, 0.5, 0.5417, 0.5, 0.5417, 0.5, 0.625, 0.5, 0.625, 0.5, 0.5417, 0.5, 0.5417, 0.75, 0.5417, 0.5, 0.5417, 0.5, 0.5417, 0.75, 0.5417, 0.75, 0.5417, 0.5, 0.5417, 0.5, 0.5417, 0.75, 0.3883, 0.5, 0.4117, 0.5, 0.4117, 0.75, 0.3883, 0.75, 0.4117, 0.75, 0.4117, 0.5, 0.4117, 0.5, 0.4117, 0.75, 0.3883, 0.375, 0.4117, 0.375, 0.4117, 0.5, 0.3883, 0.5, 0.4117, 0.5, 0.4117, 0.375, 0.4117, 0.375, 0.4117, 0.5, 0.3883, 0.75, 0.4117, 0.75, 0.4117, 0.875, 0.3883, 0.875, 0.4117, 0.875, 0.4117, 0.75, 0.4117, 0.75, 0.4117, 0.875, 0.4117, 0.5, 0.435, 0.5, 0.435, 0.75, 0.4117, 0.75, 0.4117, 0.375, 0.435, 0.375, 0.435, 0.5, 0.4117, 0.5, 0.4117, 0.75, 0.435, 0.75, 0.435, 0.875, 0.4117, 0.875, 0.435, 0.75, 0.435, 0.875, 0.435, 0.875, 0.435, 0.75, 0.435, 0.375, 0.435, 0.5, 0.435, 0.5, 0.435, 0.375, 0.435, 0.5, 0.435, 0.75, 0.435, 0.75, 0.435, 0.5])
me_cube.materials.append(mat_material)
me_cube.materials.append(mat_material_003)
me_cube.materials.append(mat_material_004)
me_cube.materials.append(mat_material_005)
me_cube.use_mirror_vertex_groups = False
me_cube.update()
me_sphere = bpy.data.meshes.new('Sphere')
me_sphere.from_pydata([(0.0, 0.9239, -0.3827), (0.1147, 0.1578, 0.9808), (0.2249, 0.3096, 0.9239), (0.543, 0.7474, -0.3827), (0.4887, 0.6727, -0.5556), (0.4156, 0.5721, -0.7071), (0.2622, 0.3581, -0.7093), (0.1806, 0.2467, -0.7093), (0.09209, 0.1257, -0.7093), (0.1855, 0.06029, 0.9808), (0.7908, 0.2569, -0.5556), (0.6725, 0.2185, -0.7071), (0.4243, 0.1368, -0.7093), (0.2923, 0.09422, -0.7093), (0.149, 0.04803, -0.7093), (0.1855, -0.06029, 0.9808), (0.7908, -0.2569, -0.5556), (0.6725, -0.2185, -0.7071), (0.4243, -0.1368, -0.7093), (0.2923, -0.09422, -0.7093), (0.149, -0.04803, -0.7093), (0.1147, -0.1578, 0.9808), (0.2249, -0.3096, 0.9239), (0.543, -0.7474, -0.3827), (0.4887, -0.6727, -0.5556), (0.4156, -0.5721, -0.7071), (0.2622, -0.3581, -0.7093), (0.1806, -0.2467, -0.7093), (0.09209, -0.1257, -0.7093), (1.413e-08, -0.1951, 0.9808), (3.648e-08, -0.3827, 0.9239), (-8.219e-09, -0.5556, 0.8315), (1.408e-07, -0.7071, 0.7071), (5.139e-08, -0.8315, 0.5556), (8.119e-08, -0.9239, 0.3827), (-8.219e-09, -0.9808, 0.1951), (5.139e-08, -1.0, -4.371e-08), (-8.219e-09, -0.9808, -0.1951), (-8.219e-09, -0.9239, -0.3827), (8.119e-08, -0.8315, -0.5556), (1.408e-07, -0.7071, -0.7071), (2.191e-08, -0.4426, -0.7093), (2.231e-08, -0.3049, -0.7093), (4.051e-08, -0.1554, -0.7093), (-0.1147, -0.1578, 0.9808), (-0.2249, -0.3096, 0.9239), (-0.3266, -0.4495, 0.8315), (-0.4156, -0.5721, 0.7071), (-0.4887, -0.6727, 0.5556), (-0.543, -0.7474, 0.3827), (-0.5765, -0.7935, 0.1951), (-0.5878, -0.809, -4.371e-08), (-0.5765, -0.7935, -0.1951), (-0.543, -0.7474, -0.3827), (-0.4887, -0.6727, -0.5556), (-0.4156, -0.5721, -0.7071), (-0.2622, -0.3581, -0.7093), (-0.1806, -0.2467, -0.7093), (-0.09208, -0.1257, -0.7093), (-0.1855, -0.06029, 0.9808), (-0.364, -0.1183, 0.9239), (-0.5284, -0.1717, 0.8315), (-0.6725, -0.2185, 0.7071), (-0.7908, -0.2569, 0.5556), (-0.8787, -0.2855, 0.3827), (-0.9328, -0.3031, 0.1951), (-0.9511, -0.309, -4.371e-08), (-0.9328, -0.3031, -0.1951), (-0.8787, -0.2855, -0.3827), (-0.7908, -0.2569, -0.5556), (-0.6725, -0.2185, -0.7071), (-0.4243, -0.1368, -0.7093), (-0.2923, -0.09422, -0.7093), (-0.149, -0.04803, -0.7093), (2.925e-08, -8.889e-08, -0.7093), (-8.314e-08, -6.041e-08, 1.0), (-0.1855, 0.06029, 0.9808), (-0.364, 0.1183, 0.9239), (-0.5284, 0.1717, 0.8315), (-0.6725, 0.2185, 0.7071), (-0.7908, 0.2569, 0.5556), (-0.8787, 0.2855, 0.3827), (-0.9328, 0.3031, 0.1951), (-0.9511, 0.309, -4.371e-08), (-0.9328, 0.3031, -0.1951), (-0.8787, 0.2855, -0.3827), (-0.7908, 0.2569, -0.5556), (-0.6725, 0.2185, -0.7071), (-0.4243, 0.1368, -0.7093), (-0.2923, 0.09422, -0.7093), (-0.149, 0.04803, -0.7093), (-0.1147, 0.1578, 0.9808), (-0.2249, 0.3096, 0.9239), (-0.3266, 0.4495, 0.8315), (-0.4156, 0.5721, 0.7071), (-0.4887, 0.6727, 0.5556), (-0.543, 0.7474, 0.3827), (-0.5765, 0.7935, 0.1951), (-0.5878, 0.809, -4.371e-08), (-0.5765, 0.7935, -0.1951), (-0.543, 0.7474, -0.3827), (-0.4887, 0.6727, -0.5556), (-0.4156, 0.5721, -0.7071), (-0.2622, 0.3581, -0.7093), (-0.1806, 0.2467, -0.7093), (-0.09209, 0.1257, -0.7093), (-3.057e-08, 0.1951, 0.9808), (-6.782e-08, 0.3827, 0.9239), (-6.782e-08, 0.5556, 0.8315), (-9.763e-08, 0.7071, 0.7071), (-3.802e-08, 0.8315, 0.5556), (-1.87e-07, 0.9239, 0.3827), (-8.219e-09, 0.9808, 0.1951), (-1.274e-07, 1.0, -4.371e-08), (-8.219e-09, 0.9808, -0.1951), (-1.274e-07, 0.8315, -0.5556), (-9.763e-08, 0.7071, -0.7071), (-2.596e-08, 0.4426, -0.7093), (2.231e-08, 0.3049, -0.7093), (1.06e-08, 0.1554, -0.7093), (0.1438, 0.1424, 0.916), (0.2433, 0.2793, 0.8647), (0.335, 0.4055, 0.7813), (0.4153, 0.516, 0.6692), (0.4813, 0.6068, 0.5325), (0.5303, 0.6743, 0.3765), (0.5604, 0.7158, 0.2073), (0.5706, 0.7298, 0.03128), (0.5604, 0.7158, -0.1447), (0.5303, 0.6743, -0.3139), (0.4813, 0.6068, -0.4699), (0.0404, 0.8334, -0.3139), (0.2078, 0.05438, 0.916), (0.3687, 0.1067, 0.8647), (0.517, 0.1549, 0.7813), (0.6471, 0.1971, 0.6692), (0.7538, 0.2318, 0.5325), (0.833, 0.2575, 0.3765), (0.8819, 0.2734, 0.2073), (0.8983, 0.2788, 0.03128), (0.8819, 0.2734, -0.1447), (0.833, 0.2575, -0.3139), (0.7538, 0.2318, -0.4699), (0.2078, -0.05438, 0.916), (0.3687, -0.1067, 0.8647), (0.517, -0.1549, 0.7813), (0.6471, -0.1971, 0.6692), (0.7538, -0.2318, 0.5325), (0.833, -0.2575, 0.3765), (0.8819, -0.2734, 0.2073), (0.8983, -0.2788, 0.03128), (0.8819, -0.2734, -0.1447), (0.833, -0.2575, -0.3139), (0.7538, -0.2318, -0.4699), (0.1438, -0.1424, 0.916), (0.2433, -0.2793, 0.8647), (0.335, -0.4055, 0.7813), (0.4153, -0.516, 0.6692), (0.4813, -0.6068, 0.5325), (0.5303, -0.6743, 0.3765), (0.5604, -0.7158, 0.2073), (0.5706, -0.7298, 0.03128), (0.5604, -0.7158, -0.1447), (0.5303, -0.6743, -0.3139), (0.4813, -0.6068, -0.4699), (0.0404, -0.3452, 0.8647), (0.0404, -0.5012, 0.7813), (0.0404, -0.6379, 0.6692), (0.0404, -0.7501, 0.5325), (0.0404, -0.8334, 0.3765), (0.0404, -0.8848, 0.2073), (0.0404, -0.9021, 0.03128), (0.0404, -0.8848, -0.1447), (0.0404, -0.8334, -0.3139), (0.0404, 0.3452, 0.8647), (0.0404, 0.5012, 0.7813), (0.0404, 0.6379, 0.6692), (0.0404, 0.7501, 0.5325), (0.0404, 0.8334, 0.3765), (0.0404, 0.8848, 0.2073), (0.0404, 0.9021, 0.03128), (0.0404, 0.8848, -0.1447)], [], [(116, 115, 4, 5), (117, 116, 5, 6), (118, 117, 6, 7), (119, 118, 7, 8), (106, 75, 1), (74, 119, 8), (107, 106, 1, 2), (115, 0, 3, 4), (5, 4, 10, 11), (6, 5, 11, 12), (7, 6, 12, 13), (8, 7, 13, 14), (1, 75, 9), (74, 8, 14), (111, 110, 177, 178), (107, 2, 121, 174), (14, 13, 19, 20), (32, 33, 168, 167), (9, 75, 15), (74, 14, 20), (110, 109, 176, 177), (31, 32, 167, 166), (109, 108, 175, 176), (24, 16, 153, 164), (30, 31, 166, 165), (4, 3, 129, 130), (11, 10, 16, 17), (108, 107, 174, 175), (12, 11, 17, 18), (9, 15, 143, 132), (13, 12, 18, 19), (0, 114, 181, 131), (21, 22, 155, 154), (17, 16, 24, 25), (15, 21, 154, 143), (18, 17, 25, 26), (37, 38, 173, 172), (19, 18, 26, 27), (10, 4, 130, 142), (20, 19, 27, 28), (36, 37, 172, 171), (15, 75, 21), (74, 20, 28), (23, 24, 164, 163), (38, 23, 163, 173), (114, 113, 180, 181), (1, 9, 132, 120), (35, 36, 171, 170), (3, 0, 131, 129), (21, 75, 29), (74, 28, 43), (22, 30, 165, 155), (22, 21, 29, 30), (113, 112, 179, 180), (2, 1, 120, 121), (24, 23, 38, 39), (16, 10, 142, 153), (25, 24, 39, 40), (34, 35, 170, 169), (26, 25, 40, 41), (112, 111, 178, 179), (27, 26, 41, 42), (33, 34, 169, 168), (28, 27, 42, 43), (40, 39, 54, 55), (33, 32, 47, 48), (41, 40, 55, 56), (34, 33, 48, 49), (42, 41, 56, 57), (35, 34, 49, 50), (43, 42, 57, 58), (36, 35, 50, 51), (29, 75, 44), (74, 43, 58), (37, 36, 51, 52), (30, 29, 44, 45), (38, 37, 52, 53), (31, 30, 45, 46), (39, 38, 53, 54), (32, 31, 46, 47), (74, 58, 73), (52, 51, 66, 67), (45, 44, 59, 60), (53, 52, 67, 68), (46, 45, 60, 61), (54, 53, 68, 69), (47, 46, 61, 62), (55, 54, 69, 70), (48, 47, 62, 63), (56, 55, 70, 71), (49, 48, 63, 64), (57, 56, 71, 72), (50, 49, 64, 65), (58, 57, 72, 73), (51, 50, 65, 66), (44, 75, 59), (71, 70, 87, 88), (64, 63, 80, 81), (72, 71, 88, 89), (65, 64, 81, 82), (73, 72, 89, 90), (66, 65, 82, 83), (59, 75, 76), (74, 73, 90), (67, 66, 83, 84), (60, 59, 76, 77), (68, 67, 84, 85), (61, 60, 77, 78), (69, 68, 85, 86), (62, 61, 78, 79), (70, 69, 86, 87), (63, 62, 79, 80), (77, 76, 91, 92), (85, 84, 99, 100), (78, 77, 92, 93), (86, 85, 100, 101), (79, 78, 93, 94), (87, 86, 101, 102), (80, 79, 94, 95), (88, 87, 102, 103), (81, 80, 95, 96), (89, 88, 103, 104), (82, 81, 96, 97), (90, 89, 104, 105), (83, 82, 97, 98), (76, 75, 91), (74, 90, 105), (84, 83, 98, 99), (96, 95, 110, 111), (104, 103, 117, 118), (97, 96, 111, 112), (105, 104, 118, 119), (98, 97, 112, 113), (91, 75, 106), (74, 105, 119), (99, 98, 113, 114), (92, 91, 106, 107), (100, 99, 114, 0), (93, 92, 107, 108), (101, 100, 0, 115), (94, 93, 108, 109), (102, 101, 115, 116), (95, 94, 109, 110), (103, 102, 116, 117), (177, 176, 123, 124), (178, 177, 124, 125), (179, 178, 125, 126), (180, 179, 126, 127), (181, 180, 127, 128), (131, 181, 128, 129), (175, 174, 121, 122), (176, 175, 122, 123), (130, 129, 141, 142), (123, 122, 134, 135), (124, 123, 135, 136), (125, 124, 136, 137), (126, 125, 137, 138), (127, 126, 138, 139), (128, 127, 139, 140), (121, 120, 132, 133), (129, 128, 140, 141), (122, 121, 133, 134), (139, 138, 149, 150), (140, 139, 150, 151), (133, 132, 143, 144), (141, 140, 151, 152), (134, 133, 144, 145), (142, 141, 152, 153), (135, 134, 145, 146), (136, 135, 146, 147), (137, 136, 147, 148), (138, 137, 148, 149), (146, 145, 156, 157), (147, 146, 157, 158), (148, 147, 158, 159), (149, 148, 159, 160), (150, 149, 160, 161), (151, 150, 161, 162), (144, 143, 154, 155), (152, 151, 162, 163), (145, 144, 155, 156), (153, 152, 163, 164), (161, 160, 170, 171), (162, 161, 171, 172), (163, 162, 172, 173), (156, 155, 165, 166), (157, 156, 166, 167), (158, 157, 167, 168), (159, 158, 168, 169), (160, 159, 169, 170)])
me_sphere.polygons.foreach_set('material_index', [1, 1, 1, 1, 1, 1, 1, 1, 1, 1, 1, 1, 1, 1, 1, 1, 1, 1, 1, 1, 1, 1, 1, 1, 1, 1, 1, 1, 1, 1, 1, 1, 1, 1, 1, 1, 1, 1, 1, 1, 1, 1, 1, 1, 1, 1, 1, 1, 1, 1, 1, 1, 1, 1, 1, 1, 1, 1, 1, 1, 1, 1, 1, 1, 1, 1, 1, 1, 1, 1, 1, 1, 1, 1, 1, 1, 1, 1, 1, 1, 1, 1, 1, 1, 1, 1, 1, 1, 1, 1, 1, 1, 1, 1, 1, 1, 1, 1, 1, 1, 1, 1, 1, 1, 1, 1, 1, 1, 1, 1, 1, 1, 1, 1, 1, 1, 1, 1, 1, 1, 1, 1, 1, 1, 1, 1, 1, 1, 1, 1, 1, 1, 1, 1, 1, 1, 1, 1, 1, 1, 1, 1, 1, 1, 0, 0, 0, 0, 0, 0, 0, 0, 0, 0, 0, 0, 0, 0, 0, 0, 0, 0, 0, 0, 0, 0, 0, 0, 0, 0, 0, 0, 0, 0, 0, 0, 0, 0, 0, 0, 0, 0, 0, 0, 0, 0, 0, 0, 0, 0])
_uv = me_sphere.uv_layers.new(name='UVMap')
_uv.uv.foreach_set('vector', [0.7, 0.25, 0.7, 0.3125, 0.6, 0.3125, 0.6, 0.25, 0.7, 0.1875, 0.7, 0.25, 0.6, 0.25, 0.6, 0.1875, 0.7, 0.125, 0.7, 0.1875, 0.6, 0.1875, 0.6, 0.125, 0.7, 0.0625, 0.7, 0.125, 0.6, 0.125, 0.6, 0.0625, 0.7, 0.9375, 0.65, 1.0, 0.6, 0.9375, 0.65, 0.0, 0.7, 0.0625, 0.6, 0.0625, 0.7, 0.875, 0.7, 0.9375, 0.6, 0.9375, 0.6, 0.875, 0.7, 0.3125, 0.7, 0.375, 0.6, 0.375, 0.6, 0.3125, 0.6, 0.25, 0.6, 0.3125, 0.5, 0.3125, 0.5, 0.25, 0.6, 0.1875, 0.6, 0.25, 0.5, 0.25, 0.5, 0.1875, 0.6, 0.125, 0.6, 0.1875, 0.5, 0.1875, 0.5, 0.125, 0.6, 0.0625, 0.6, 0.125, 0.5, 0.125, 0.5, 0.0625, 0.6, 0.9375, 0.55, 1.0, 0.5, 0.9375, 0.55, 0.0, 0.6, 0.0625, 0.5, 0.0625, 0.7, 0.625, 0.7, 0.6875, 0.7, 0.6875, 0.7, 0.625, 0.7, 0.875, 0.6, 0.875, 0.6, 0.875, 0.7, 0.875, 0.5, 0.0625, 0.5, 0.125, 0.4, 0.125, 0.4, 0.0625, 0.2, 0.75, 0.2, 0.6875, 0.2, 0.6875, 0.2, 0.75, 0.5, 0.9375, 0.45, 1.0, 0.4, 0.9375, 0.45, 0.0, 0.5, 0.0625, 0.4, 0.0625, 0.7, 0.6875, 0.7, 0.75, 0.7, 0.75, 0.7, 0.6875, 0.2, 0.8125, 0.2, 0.75, 0.2, 0.75, 0.2, 0.8125, 0.7, 0.75, 0.7, 0.8125, 0.7, 0.8125, 0.7, 0.75, 0.3, 0.3125, 0.4, 0.3125, 0.4, 0.3125, 0.3, 0.3125, 0.2, 0.875, 0.2, 0.8125, 0.2, 0.8125, 0.2, 0.875, 0.6, 0.3125, 0.6, 0.375, 0.6, 0.375, 0.6, 0.3125, 0.5, 0.25, 0.5, 0.3125, 0.4, 0.3125, 0.4, 0.25, 0.7, 0.8125, 0.7, 0.875, 0.7, 0.875, 0.7, 0.8125, 0.5, 0.1875, 0.5, 0.25, 0.4, 0.25, 0.4, 0.1875, 0.5, 0.9375, 0.4, 0.9375, 0.4, 0.9375, 0.5, 0.9375, 0.5, 0.125, 0.5, 0.1875, 0.4, 0.1875, 0.4, 0.125, 0.7, 0.375, 0.7, 0.4375, 0.7, 0.4375, 0.7, 0.375, 0.3, 0.9375, 0.3, 0.875, 0.3, 0.875, 0.3, 0.9375, 0.4, 0.25, 0.4, 0.3125, 0.3, 0.3125, 0.3, 0.25, 0.4, 0.9375, 0.3, 0.9375, 0.3, 0.9375, 0.4, 0.9375, 0.4, 0.1875, 0.4, 0.25, 0.3, 0.25, 0.3, 0.1875, 0.2, 0.4375, 0.2, 0.375, 0.2, 0.375, 0.2, 0.4375, 0.4, 0.125, 0.4, 0.1875, 0.3, 0.1875, 0.3, 0.125, 0.5, 0.3125, 0.6, 0.3125, 0.6, 0.3125, 0.5, 0.3125, 0.4, 0.0625, 0.4, 0.125, 0.3, 0.125, 0.3, 0.0625, 0.2, 0.5, 0.2, 0.4375, 0.2, 0.4375, 0.2, 0.5, 0.4, 0.9375, 0.35, 1.0, 0.3, 0.9375, 0.35, 0.0, 0.4, 0.0625, 0.3, 0.0625, 0.3, 0.375, 0.3, 0.3125, 0.3, 0.3125, 0.3, 0.375, 0.2, 0.375, 0.3, 0.375, 0.3, 0.375, 0.2, 0.375, 0.7, 0.4375, 0.7, 0.5, 0.7, 0.5, 0.7, 0.4375, 0.6, 0.9375, 0.5, 0.9375, 0.5, 0.9375, 0.6, 0.9375, 0.2, 0.5625, 0.2, 0.5, 0.2, 0.5, 0.2, 0.5625, 0.6, 0.375, 0.7, 0.375, 0.7, 0.375, 0.6, 0.375, 0.3, 0.9375, 0.25, 1.0, 0.2, 0.9375, 0.25, 0.0, 0.3, 0.0625, 0.2, 0.0625, 0.3, 0.875, 0.2, 0.875, 0.2, 0.875, 0.3, 0.875, 0.3, 0.875, 0.3, 0.9375, 0.2, 0.9375, 0.2, 0.875, 0.7, 0.5, 0.7, 0.5625, 0.7, 0.5625, 0.7, 0.5, 0.6, 0.875, 0.6, 0.9375, 0.6, 0.9375, 0.6, 0.875, 0.3, 0.3125, 0.3, 0.375, 0.2, 0.375, 0.2, 0.3125, 0.4, 0.3125, 0.5, 0.3125, 0.5, 0.3125, 0.4, 0.3125, 0.3, 0.25, 0.3, 0.3125, 0.2, 0.3125, 0.2, 0.25, 0.2, 0.625, 0.2, 0.5625, 0.2, 0.5625, 0.2, 0.625, 0.3, 0.1875, 0.3, 0.25, 0.2, 0.25, 0.2, 0.1875, 0.7, 0.5625, 0.7, 0.625, 0.7, 0.625, 0.7, 0.5625, 0.3, 0.125, 0.3, 0.1875, 0.2, 0.1875, 0.2, 0.125, 0.2, 0.6875, 0.2, 0.625, 0.2, 0.625, 0.2, 0.6875, 0.3, 0.0625, 0.3, 0.125, 0.2, 0.125, 0.2, 0.0625, 0.2, 0.25, 0.2, 0.3125, 0.1, 0.3125, 0.1, 0.25, 0.2, 0.6875, 0.2, 0.75, 0.1, 0.75, 0.1, 0.6875, 0.2, 0.1875, 0.2, 0.25, 0.1, 0.25, 0.1, 0.1875, 0.2, 0.625, 0.2, 0.6875, 0.1, 0.6875, 0.1, 0.625, 0.2, 0.125, 0.2, 0.1875, 0.1, 0.1875, 0.1, 0.125, 0.2, 0.5625, 0.2, 0.625, 0.1, 0.625, 0.1, 0.5625, 0.2, 0.0625, 0.2, 0.125, 0.1, 0.125, 0.1, 0.0625, 0.2, 0.5, 0.2, 0.5625, 0.1, 0.5625, 0.1, 0.5, 0.2, 0.9375, 0.15, 1.0, 0.1, 0.9375, 0.15, 0.0, 0.2, 0.0625, 0.1, 0.0625, 0.2, 0.4375, 0.2, 0.5, 0.1, 0.5, 0.1, 0.4375, 0.2, 0.875, 0.2, 0.9375, 0.1, 0.9375, 0.1, 0.875, 0.2, 0.375, 0.2, 0.4375, 0.1, 0.4375, 0.1, 0.375, 0.2, 0.8125, 0.2, 0.875, 0.1, 0.875, 0.1, 0.8125, 0.2, 0.3125, 0.2, 0.375, 0.1, 0.375, 0.1, 0.3125, 0.2, 0.75, 0.2, 0.8125, 0.1, 0.8125, 0.1, 0.75, 0.05, 0.0, 0.1, 0.0625, 8.941e-08, 0.0625, 0.1, 0.4375, 0.1, 0.5, 5.96e-08, 0.5, 0.0, 0.4375, 0.1, 0.875, 0.1, 0.9375, 8.941e-08, 0.9375, 5.96e-08, 0.875, 0.1, 0.375, 0.1, 0.4375, 0.0, 0.4375, 0.0, 0.375, 0.1, 0.8125, 0.1, 0.875, 5.96e-08, 0.875, 5.96e-08, 0.8125, 0.1, 0.3125, 0.1, 0.375, 0.0, 0.375, 5.96e-08, 0.3125, 0.1, 0.75, 0.1, 0.8125, 5.96e-08, 0.8125, 5.96e-08, 0.75, 0.1, 0.25, 0.1, 0.3125, 5.96e-08, 0.3125, 5.96e-08, 0.25, 0.1, 0.6875, 0.1, 0.75, 5.96e-08, 0.75, 5.96e-08, 0.6875, 0.1, 0.1875, 0.1, 0.25, 5.96e-08, 0.25, 5.96e-08, 0.1875, 0.1, 0.625, 0.1, 0.6875, 5.96e-08, 0.6875, 5.96e-08, 0.625, 0.1, 0.125, 0.1, 0.1875, 5.96e-08, 0.1875, 5.96e-08, 0.125, 0.1, 0.5625, 0.1, 0.625, 5.96e-08, 0.625, 0.0, 0.5625, 0.1, 0.0625, 0.1, 0.125, 5.96e-08, 0.125, 8.941e-08, 0.0625, 0.1, 0.5, 0.1, 0.5625, 0.0, 0.5625, 5.96e-08, 0.5, 0.1, 0.9375, 0.05, 1.0, 8.941e-08, 0.9375, 1.0, 0.1875, 1.0, 0.25, 0.9, 0.25, 0.9, 0.1875, 1.0, 0.625, 1.0, 0.6875, 0.9, 0.6875, 0.9, 0.625, 1.0, 0.125, 1.0, 0.1875, 0.9, 0.1875, 0.9, 0.125, 1.0, 0.5625, 1.0, 0.625, 0.9, 0.625, 0.9, 0.5625, 1.0, 0.0625, 1.0, 0.125, 0.9, 0.125, 0.9, 0.0625, 1.0, 0.5, 1.0, 0.5625, 0.9, 0.5625, 0.9, 0.5, 1.0, 0.9375, 0.95, 1.0, 0.9, 0.9375, 0.95, 0.0, 1.0, 0.0625, 0.9, 0.0625, 1.0, 0.4375, 1.0, 0.5, 0.9, 0.5, 0.9, 0.4375, 1.0, 0.875, 1.0, 0.9375, 0.9, 0.9375, 0.9, 0.875, 1.0, 0.375, 1.0, 0.4375, 0.9, 0.4375, 0.9, 0.375, 1.0, 0.8125, 1.0, 0.875, 0.9, 0.875, 0.9, 0.8125, 1.0, 0.3125, 1.0, 0.375, 0.9, 0.375, 0.9, 0.3125, 1.0, 0.75, 1.0, 0.8125, 0.9, 0.8125, 0.9, 0.75, 1.0, 0.25, 1.0, 0.3125, 0.9, 0.3125, 0.9, 0.25, 1.0, 0.6875, 1.0, 0.75, 0.9, 0.75, 0.9, 0.6875, 0.9, 0.875, 0.9, 0.9375, 0.8, 0.9375, 0.8, 0.875, 0.9, 0.375, 0.9, 0.4375, 0.8, 0.4375, 0.8, 0.375, 0.9, 0.8125, 0.9, 0.875, 0.8, 0.875, 0.8, 0.8125, 0.9, 0.3125, 0.9, 0.375, 0.8, 0.375, 0.8, 0.3125, 0.9, 0.75, 0.9, 0.8125, 0.8, 0.8125, 0.8, 0.75, 0.9, 0.25, 0.9, 0.3125, 0.8, 0.3125, 0.8, 0.25, 0.9, 0.6875, 0.9, 0.75, 0.8, 0.75, 0.8, 0.6875, 0.9, 0.1875, 0.9, 0.25, 0.8, 0.25, 0.8, 0.1875, 0.9, 0.625, 0.9, 0.6875, 0.8, 0.6875, 0.8, 0.625, 0.9, 0.125, 0.9, 0.1875, 0.8, 0.1875, 0.8, 0.125, 0.9, 0.5625, 0.9, 0.625, 0.8, 0.625, 0.8, 0.5625, 0.9, 0.0625, 0.9, 0.125, 0.8, 0.125, 0.8, 0.0625, 0.9, 0.5, 0.9, 0.5625, 0.8, 0.5625, 0.8, 0.5, 0.9, 0.9375, 0.85, 1.0, 0.8, 0.9375, 0.85, 0.0, 0.9, 0.0625, 0.8, 0.0625, 0.9, 0.4375, 0.9, 0.5, 0.8, 0.5, 0.8, 0.4375, 0.8, 0.625, 0.8, 0.6875, 0.7, 0.6875, 0.7, 0.625, 0.8, 0.125, 0.8, 0.1875, 0.7, 0.1875, 0.7, 0.125, 0.8, 0.5625, 0.8, 0.625, 0.7, 0.625, 0.7, 0.5625, 0.8, 0.0625, 0.8, 0.125, 0.7, 0.125, 0.7, 0.0625, 0.8, 0.5, 0.8, 0.5625, 0.7, 0.5625, 0.7, 0.5, 0.8, 0.9375, 0.75, 1.0, 0.7, 0.9375, 0.75, 0.0, 0.8, 0.0625, 0.7, 0.0625, 0.8, 0.4375, 0.8, 0.5, 0.7, 0.5, 0.7, 0.4375, 0.8, 0.875, 0.8, 0.9375, 0.7, 0.9375, 0.7, 0.875, 0.8, 0.375, 0.8, 0.4375, 0.7, 0.4375, 0.7, 0.375, 0.8, 0.8125, 0.8, 0.875, 0.7, 0.875, 0.7, 0.8125, 0.8, 0.3125, 0.8, 0.375, 0.7, 0.375, 0.7, 0.3125, 0.8, 0.75, 0.8, 0.8125, 0.7, 0.8125, 0.7, 0.75, 0.8, 0.25, 0.8, 0.3125, 0.7, 0.3125, 0.7, 0.25, 0.8, 0.6875, 0.8, 0.75, 0.7, 0.75, 0.7, 0.6875, 0.8, 0.1875, 0.8, 0.25, 0.7, 0.25, 0.7, 0.1875, 0.7, 0.6875, 0.7, 0.75, 0.6, 0.75, 0.6, 0.6875, 0.7, 0.625, 0.7, 0.6875, 0.6, 0.6875, 0.6, 0.625, 0.7, 0.5625, 0.7, 0.625, 0.6, 0.625, 0.6, 0.5625, 0.7, 0.5, 0.7, 0.5625, 0.6, 0.5625, 0.6, 0.5, 0.7, 0.4375, 0.7, 0.5, 0.6, 0.5, 0.6, 0.4375, 0.7, 0.375, 0.7, 0.4375, 0.6, 0.4375, 0.6, 0.375, 0.7, 0.8125, 0.7, 0.875, 0.6, 0.875, 0.6, 0.8125, 0.7, 0.75, 0.7, 0.8125, 0.6, 0.8125, 0.6, 0.75, 0.6, 0.3125, 0.6, 0.375, 0.5, 0.375, 0.5, 0.3125, 0.6, 0.75, 0.6, 0.8125, 0.5, 0.8125, 0.5, 0.75, 0.6, 0.6875, 0.6, 0.75, 0.5, 0.75, 0.5, 0.6875, 0.6, 0.625, 0.6, 0.6875, 0.5, 0.6875, 0.5, 0.625, 0.6, 0.5625, 0.6, 0.625, 0.5, 0.625, 0.5, 0.5625, 0.6, 0.5, 0.6, 0.5625, 0.5, 0.5625, 0.5, 0.5, 0.6, 0.4375, 0.6, 0.5, 0.5, 0.5, 0.5, 0.4375, 0.6, 0.875, 0.6, 0.9375, 0.5, 0.9375, 0.5, 0.875, 0.6, 0.375, 0.6, 0.4375, 0.5, 0.4375, 0.5, 0.375, 0.6, 0.8125, 0.6, 0.875, 0.5, 0.875, 0.5, 0.8125, 0.5, 0.5, 0.5, 0.5625, 0.4, 0.5625, 0.4, 0.5, 0.5, 0.4375, 0.5, 0.5, 0.4, 0.5, 0.4, 0.4375, 0.5, 0.875, 0.5, 0.9375, 0.4, 0.9375, 0.4, 0.875, 0.5, 0.375, 0.5, 0.4375, 0.4, 0.4375, 0.4, 0.375, 0.5, 0.8125, 0.5, 0.875, 0.4, 0.875, 0.4, 0.8125, 0.5, 0.3125, 0.5, 0.375, 0.4, 0.375, 0.4, 0.3125, 0.5, 0.75, 0.5, 0.8125, 0.4, 0.8125, 0.4, 0.75, 0.5, 0.6875, 0.5, 0.75, 0.4, 0.75, 0.4, 0.6875, 0.5, 0.625, 0.5, 0.6875, 0.4, 0.6875, 0.4, 0.625, 0.5, 0.5625, 0.5, 0.625, 0.4, 0.625, 0.4, 0.5625, 0.4, 0.75, 0.4, 0.8125, 0.3, 0.8125, 0.3, 0.75, 0.4, 0.6875, 0.4, 0.75, 0.3, 0.75, 0.3, 0.6875, 0.4, 0.625, 0.4, 0.6875, 0.3, 0.6875, 0.3, 0.625, 0.4, 0.5625, 0.4, 0.625, 0.3, 0.625, 0.3, 0.5625, 0.4, 0.5, 0.4, 0.5625, 0.3, 0.5625, 0.3, 0.5, 0.4, 0.4375, 0.4, 0.5, 0.3, 0.5, 0.3, 0.4375, 0.4, 0.875, 0.4, 0.9375, 0.3, 0.9375, 0.3, 0.875, 0.4, 0.375, 0.4, 0.4375, 0.3, 0.4375, 0.3, 0.375, 0.4, 0.8125, 0.4, 0.875, 0.3, 0.875, 0.3, 0.8125, 0.4, 0.3125, 0.4, 0.375, 0.3, 0.375, 0.3, 0.3125, 0.3, 0.5, 0.3, 0.5625, 0.2, 0.5625, 0.2, 0.5, 0.3, 0.4375, 0.3, 0.5, 0.2, 0.5, 0.2, 0.4375, 0.3, 0.375, 0.3, 0.4375, 0.2, 0.4375, 0.2, 0.375, 0.3, 0.8125, 0.3, 0.875, 0.2, 0.875, 0.2, 0.8125, 0.3, 0.75, 0.3, 0.8125, 0.2, 0.8125, 0.2, 0.75, 0.3, 0.6875, 0.3, 0.75, 0.2, 0.75, 0.2, 0.6875, 0.3, 0.625, 0.3, 0.6875, 0.2, 0.6875, 0.2, 0.625, 0.3, 0.5625, 0.3, 0.625, 0.2, 0.625, 0.2, 0.5625])
me_sphere.materials.append(mat_material_001)
me_sphere.materials.append(mat_material_002)
me_sphere.update()
me_plane = bpy.data.meshes.new('Plane')
me_plane.from_pydata([(1.0, -1.0, 0.0), (1.0, 1.0, 0.0), (1.0, -1.0, -0.3192), (1.0, 1.0, -0.3192), (0.0, -1.0, 0.0), (0.0, 1.0, 0.0), (0.0, -1.0, -0.3192), (0.0, 1.0, -0.3192), (0.2, -1.0, 0.0), (0.4, -1.0, 0.0), (0.6, -1.0, 0.0), (0.8, -1.0, 0.0), (0.2, -1.0, -0.3192), (0.4, -1.0, -0.3192), (0.6, -1.0, -0.3192), (0.8, -1.0, -0.3192), (0.8, 1.0, 0.0), (0.6, 1.0, 0.0), (0.4, 1.0, 0.0), (0.2, 1.0, 0.0), (0.8, 1.0, -0.3192), (0.6, 1.0, -0.3192), (0.4, 1.0, -0.3192), (0.2, 1.0, -0.3192), (1.0, -0.6, 0.0), (1.0, -0.2, 0.0), (1.0, 0.2, 0.0), (1.0, 0.6, 0.0), (1.0, -0.6, -0.3192), (1.0, -0.2, -0.3192), (1.0, 0.2, -0.3192), (1.0, 0.6, -0.3192), (0.0, -0.6, -0.3192), (0.0, -0.2, -0.3192), (0.0, 0.2, -0.3192), (0.0, 0.6, -0.3192), (0.0, 0.6, 0.0), (0.0, 0.2, 0.0), (0.0, -0.2, 0.0), (0.0, -0.6, 0.0), (0.2, -0.6, -0.3192), (0.2, -0.2, -0.3192), (0.2, 0.2, -0.3192), (0.2, 0.6, -0.3192), (0.4, -0.6, -0.3192), (0.4, -0.2, -0.3192), (0.4, 0.2, -0.3192), (0.4, 0.6, -0.3192), (0.6, -0.6, -0.3192), (0.6, -0.2, -0.3192), (0.6, 0.2, -0.3192), (0.6, 0.6, -0.3192), (0.8, -0.6, -0.3192), (0.8, -0.2, -0.3192), (0.8, 0.2, -0.3192), (0.8, 0.6, -0.3192), (0.2, 0.6, 0.0), (0.2, 0.2, 0.0), (0.2, -0.2, 0.0), (0.2, -0.6, 0.0), (0.4, 0.6, 0.0), (0.4, 0.2, 0.0), (0.4, -0.2, 0.0), (0.4, -0.6, 0.0), (0.6, 0.6, 0.0), (0.6, 0.2, 0.0), (0.6, -0.2, 0.0), (0.6, -0.6, 0.0), (0.8, 0.6, 0.0), (0.8, 0.2, 0.0), (0.8, -0.2, 0.0), (0.8, -0.6, 0.0), (0.2, 0.6, 0.08778), (0.2, 0.2, 0.08778), (0.4, 0.6, 0.08778), (0.4, 0.2, 0.08778), (0.6, 0.6, 0.08778), (0.6, 0.2, 0.08778), (0.8, 0.6, 0.08778), (0.8, 0.2, 0.08778), (0.2, -0.2, 0.08778), (0.2, -0.6, 0.08778), (0.4, -0.2, 0.08778), (0.4, -0.6, 0.08778), (0.6, -0.2, 0.08778), (0.6, -0.6, 0.08778), (0.8, -0.2, 0.08778), (0.8, -0.6, 0.08778), (-1.0, -1.0, 0.0), (-1.0, 1.0, 0.0), (-1.0, -1.0, -0.3192), (-1.0, 1.0, -0.3192), (-0.2, -1.0, 0.0), (-0.4, -1.0, 0.0), (-0.6, -1.0, 0.0), (-0.8, -1.0, 0.0), (-0.2, -1.0, -0.3192), (-0.4, -1.0, -0.3192), (-0.6, -1.0, -0.3192), (-0.8, -1.0, -0.3192), (-0.8, 1.0, 0.0), (-0.6, 1.0, 0.0), (-0.4, 1.0, 0.0), (-0.2, 1.0, 0.0), (-0.8, 1.0, -0.3192), (-0.6, 1.0, -0.3192), (-0.4, 1.0, -0.3192), (-0.2, 1.0, -0.3192), (-1.0, -0.6, 0.0), (-1.0, -0.2, 0.0), (-1.0, 0.2, 0.0), (-1.0, 0.6, 0.0), (-1.0, -0.6, -0.3192), (-1.0, -0.2, -0.3192), (-1.0, 0.2, -0.3192), (-1.0, 0.6, -0.3192), (-0.2, -0.6, -0.3192), (-0.2, -0.2, -0.3192), (-0.2, 0.2, -0.3192), (-0.2, 0.6, -0.3192), (-0.4, -0.6, -0.3192), (-0.4, -0.2, -0.3192), (-0.4, 0.2, -0.3192), (-0.4, 0.6, -0.3192), (-0.6, -0.6, -0.3192), (-0.6, -0.2, -0.3192), (-0.6, 0.2, -0.3192), (-0.6, 0.6, -0.3192), (-0.8, -0.6, -0.3192), (-0.8, -0.2, -0.3192), (-0.8, 0.2, -0.3192), (-0.8, 0.6, -0.3192), (-0.2, 0.6, 0.0), (-0.2, 0.2, 0.0), (-0.2, -0.2, 0.0), (-0.2, -0.6, 0.0), (-0.4, 0.6, 0.0), (-0.4, 0.2, 0.0), (-0.4, -0.2, 0.0), (-0.4, -0.6, 0.0), (-0.6, 0.6, 0.0), (-0.6, 0.2, 0.0), (-0.6, -0.2, 0.0), (-0.6, -0.6, 0.0), (-0.8, 0.6, 0.0), (-0.8, 0.2, 0.0), (-0.8, -0.2, 0.0), (-0.8, -0.6, 0.0), (-0.2, 0.6, 0.08778), (-0.2, 0.2, 0.08778), (-0.4, 0.6, 0.08778), (-0.4, 0.2, 0.08778), (-0.6, 0.6, 0.08778), (-0.6, 0.2, 0.08778), (-0.8, 0.6, 0.08778), (-0.8, 0.2, 0.08778), (-0.4, 0.6, 0.08778), (-0.4, 0.2, 0.08778), (-0.6, 0.6, 0.08778), (-0.6, 0.2, 0.08778), (-0.2, -0.2, 0.08778), (-0.2, -0.6, 0.08778), (-0.8, -0.2, 0.08778), (-0.8, -0.6, 0.08778), (-0.6, -0.6, 0.08778), (-0.6, -0.2, 0.08778), (-0.4, -0.6, 0.08778), (-0.4, -0.2, 0.08778)], [], [(68, 27, 1, 16), (55, 20, 3, 31), (11, 15, 2, 0), (27, 31, 3, 1), (19, 23, 7, 5), (1, 3, 20, 16), (16, 20, 21, 17), (17, 21, 22, 18), (18, 22, 23, 19), (4, 6, 12, 8), (8, 12, 13, 9), (9, 13, 14, 10), (10, 14, 15, 11), (35, 7, 23, 43), (43, 23, 22, 47), (47, 22, 21, 51), (51, 21, 20, 55), (36, 56, 19, 5), (56, 60, 18, 19), (60, 64, 17, 18), (64, 68, 16, 17), (10, 11, 71, 67), (62, 82, 84, 66), (66, 70, 69, 65), (68, 78, 79, 69), (9, 10, 67, 63), (59, 81, 80, 58), (62, 66, 65, 61), (61, 65, 64, 60), (8, 9, 63, 59), (58, 80, 82, 62), (58, 62, 61, 57), (61, 75, 73, 57), (4, 8, 59, 39), (39, 59, 58, 38), (38, 58, 57, 37), (37, 57, 56, 36), (14, 48, 52, 15), (48, 49, 53, 52), (49, 50, 54, 53), (50, 51, 55, 54), (13, 44, 48, 14), (44, 45, 49, 48), (45, 46, 50, 49), (46, 47, 51, 50), (12, 40, 44, 13), (40, 41, 45, 44), (41, 42, 46, 45), (42, 43, 47, 46), (6, 32, 40, 12), (32, 33, 41, 40), (33, 34, 42, 41), (34, 35, 43, 42), (0, 2, 28, 24), (24, 28, 29, 25), (25, 29, 30, 26), (26, 30, 31, 27), (15, 52, 28, 2), (52, 53, 29, 28), (53, 54, 30, 29), (54, 55, 31, 30), (11, 0, 24, 71), (71, 24, 25, 70), (70, 25, 26, 69), (69, 26, 27, 68), (77, 79, 78, 76), (73, 75, 74, 72), (65, 77, 76, 64), (69, 79, 77, 65), (56, 72, 74, 60), (60, 74, 75, 61), (57, 73, 72, 56), (64, 76, 78, 68), (85, 87, 86, 84), (83, 85, 84, 82), (81, 83, 82, 80), (66, 84, 86, 70), (70, 86, 87, 71), (63, 83, 81, 59), (67, 85, 83, 63), (71, 87, 85, 67), (144, 100, 89, 111), (131, 115, 91, 104), (95, 88, 90, 99), (111, 89, 91, 115), (103, 5, 7, 107), (89, 100, 104, 91), (100, 101, 105, 104), (101, 102, 106, 105), (102, 103, 107, 106), (4, 92, 96, 6), (92, 93, 97, 96), (93, 94, 98, 97), (94, 95, 99, 98), (35, 119, 107, 7), (119, 123, 106, 107), (123, 127, 105, 106), (127, 131, 104, 105), (36, 5, 103, 132), (132, 103, 102, 136), (136, 102, 101, 140), (140, 101, 100, 144), (94, 143, 147, 95), (142, 141, 145, 146), (144, 145, 155, 154), (93, 139, 143, 94), (138, 137, 141, 142), (137, 157, 159, 141), (92, 135, 139, 93), (134, 133, 137, 138), (137, 133, 149, 151), (4, 39, 135, 92), (39, 38, 134, 135), (38, 37, 133, 134), (37, 36, 132, 133), (98, 99, 128, 124), (124, 128, 129, 125), (125, 129, 130, 126), (126, 130, 131, 127), (97, 98, 124, 120), (120, 124, 125, 121), (121, 125, 126, 122), (122, 126, 127, 123), (96, 97, 120, 116), (116, 120, 121, 117), (117, 121, 122, 118), (118, 122, 123, 119), (6, 96, 116, 32), (32, 116, 117, 33), (33, 117, 118, 34), (34, 118, 119, 35), (88, 108, 112, 90), (108, 109, 113, 112), (109, 110, 114, 113), (110, 111, 115, 114), (99, 90, 112, 128), (128, 112, 113, 129), (129, 113, 114, 130), (130, 114, 115, 131), (95, 147, 108, 88), (147, 146, 109, 108), (146, 145, 110, 109), (145, 144, 111, 110), (153, 152, 154, 155), (149, 148, 150, 151), (141, 140, 152, 153), (145, 141, 153, 155), (132, 136, 150, 148), (136, 137, 151, 150), (133, 132, 148, 149), (140, 144, 154, 152), (157, 156, 158, 159), (141, 159, 158, 140), (136, 156, 157, 137), (140, 158, 156, 136), (143, 164, 163, 147), (143, 139, 138, 142), (134, 160, 161, 135), (162, 163, 164, 165), (160, 167, 166, 161), (138, 167, 160, 134), (139, 166, 167, 138), (146, 162, 165, 142), (147, 163, 162, 146), (135, 161, 166, 139), (142, 165, 164, 143)])
me_plane.polygons.foreach_set('material_index', [0, 0, 0, 0, 0, 0, 0, 0, 0, 0, 0, 0, 0, 0, 0, 0, 0, 0, 0, 0, 0, 0, 2, 0, 1, 0, 2, 0, 0, 0, 2, 0, 1, 0, 0, 0, 0, 0, 0, 0, 0, 0, 0, 0, 0, 0, 0, 0, 0, 0, 0, 0, 0, 0, 0, 0, 0, 0, 0, 0, 0, 0, 0, 0, 0, 1, 1, 1, 1, 1, 1, 1, 1, 2, 2, 2, 2, 2, 2, 2, 2, 0, 0, 0, 0, 0, 0, 0, 0, 0, 0, 0, 0, 0, 0, 0, 0, 0, 0, 0, 0, 0, 0, 0, 3, 0, 0, 3, 0, 0, 3, 0, 0, 0, 0, 0, 0, 0, 0, 0, 0, 0, 0, 0, 0, 0, 0, 0, 0, 0, 0, 0, 0, 0, 0, 0, 0, 0, 0, 0, 0, 0, 0, 3, 3, 3, 3, 3, 3, 3, 3, 3, 1, 1, 3, 4, 0, 4, 4, 4, 4, 4, 4, 4, 4, 4])
_uv = me_plane.uv_layers.new(name='UVMap')
_uv.uv.foreach_set('vector', [0.9, 0.8, 1.0, 0.8, 1.0, 1.0, 0.9, 1.0, 0.9, 0.8, 0.9, 1.0, 1.0, 1.0, 1.0, 0.8, 0.9, 0.0, 0.9, 0.0, 1.0, 0.0, 1.0, 0.0, 1.0, 0.8, 1.0, 0.8, 1.0, 1.0, 1.0, 1.0, 0.6, 1.0, 0.6, 1.0, 0.5, 1.0, 0.5, 1.0, 1.0, 1.0, 1.0, 1.0, 0.9, 1.0, 0.9, 1.0, 0.9, 1.0, 0.9, 1.0, 0.8, 1.0, 0.8, 1.0, 0.8, 1.0, 0.8, 1.0, 0.7, 1.0, 0.7, 1.0, 0.7, 1.0, 0.7, 1.0, 0.6, 1.0, 0.6, 1.0, 0.5, 0.0, 0.5, 0.0, 0.6, 0.0, 0.6, 0.0, 0.6, 0.0, 0.6, 0.0, 0.7, 0.0, 0.7, 0.0, 0.7, 0.0, 0.7, 0.0, 0.8, 0.0, 0.8, 0.0, 0.8, 0.0, 0.8, 0.0, 0.9, 0.0, 0.9, 0.0, 0.5, 0.8, 0.5, 1.0, 0.6, 1.0, 0.6, 0.8, 0.6, 0.8, 0.6, 1.0, 0.7, 1.0, 0.7, 0.8, 0.7, 0.8, 0.7, 1.0, 0.8, 1.0, 0.8, 0.8, 0.8, 0.8, 0.8, 1.0, 0.9, 1.0, 0.9, 0.8, 0.5, 0.8, 0.6, 0.8, 0.6, 1.0, 0.5, 1.0, 0.6, 0.8, 0.7, 0.8, 0.7, 1.0, 0.6, 1.0, 0.7, 0.8, 0.8, 0.8, 0.8, 1.0, 0.7, 1.0, 0.8, 0.8, 0.9, 0.8, 0.9, 1.0, 0.8, 1.0, 0.8, 0.0, 0.9, 0.0, 0.9, 0.2, 0.8, 0.2, 0.7, 0.4, 0.7, 0.4, 0.8, 0.4, 0.8, 0.4, 0.8, 0.4, 0.9, 0.4, 0.9, 0.6, 0.8, 0.6, 0.9, 0.8, 0.9, 0.8, 0.9, 0.6, 0.9, 0.6, 0.7, 0.0, 0.8, 0.0, 0.8, 0.2, 0.7, 0.2, 0.6, 0.2, 0.6, 0.2, 0.6, 0.4, 0.6, 0.4, 0.7, 0.4, 0.8, 0.4, 0.8, 0.6, 0.7, 0.6, 0.7, 0.6, 0.8, 0.6, 0.8, 0.8, 0.7, 0.8, 0.6, 0.0, 0.7, 0.0, 0.7, 0.2, 0.6, 0.2, 0.6, 0.4, 0.6, 0.4, 0.7, 0.4, 0.7, 0.4, 0.6, 0.4, 0.7, 0.4, 0.7, 0.6, 0.6, 0.6, 0.7, 0.6, 0.7, 0.6, 0.6, 0.6, 0.6, 0.6, 0.5, 0.0, 0.6, 0.0, 0.6, 0.2, 0.5, 0.2, 0.5, 0.2, 0.6, 0.2, 0.6, 0.4, 0.5, 0.4, 0.5, 0.4, 0.6, 0.4, 0.6, 0.6, 0.5, 0.6, 0.5, 0.6, 0.6, 0.6, 0.6, 0.8, 0.5, 0.8, 0.8, 0.0, 0.8, 0.2, 0.9, 0.2, 0.9, 0.0, 0.8, 0.2, 0.8, 0.4, 0.9, 0.4, 0.9, 0.2, 0.8, 0.4, 0.8, 0.6, 0.9, 0.6, 0.9, 0.4, 0.8, 0.6, 0.8, 0.8, 0.9, 0.8, 0.9, 0.6, 0.7, 0.0, 0.7, 0.2, 0.8, 0.2, 0.8, 0.0, 0.7, 0.2, 0.7, 0.4, 0.8, 0.4, 0.8, 0.2, 0.7, 0.4, 0.7, 0.6, 0.8, 0.6, 0.8, 0.4, 0.7, 0.6, 0.7, 0.8, 0.8, 0.8, 0.8, 0.6, 0.6, 0.0, 0.6, 0.2, 0.7, 0.2, 0.7, 0.0, 0.6, 0.2, 0.6, 0.4, 0.7, 0.4, 0.7, 0.2, 0.6, 0.4, 0.6, 0.6, 0.7, 0.6, 0.7, 0.4, 0.6, 0.6, 0.6, 0.8, 0.7, 0.8, 0.7, 0.6, 0.5, 0.0, 0.5, 0.2, 0.6, 0.2, 0.6, 0.0, 0.5, 0.2, 0.5, 0.4, 0.6, 0.4, 0.6, 0.2, 0.5, 0.4, 0.5, 0.6, 0.6, 0.6, 0.6, 0.4, 0.5, 0.6, 0.5, 0.8, 0.6, 0.8, 0.6, 0.6, 1.0, 0.0, 1.0, 0.0, 1.0, 0.2, 1.0, 0.2, 1.0, 0.2, 1.0, 0.2, 1.0, 0.4, 1.0, 0.4, 1.0, 0.4, 1.0, 0.4, 1.0, 0.6, 1.0, 0.6, 1.0, 0.6, 1.0, 0.6, 1.0, 0.8, 1.0, 0.8, 0.9, 0.0, 0.9, 0.2, 1.0, 0.2, 1.0, 0.0, 0.9, 0.2, 0.9, 0.4, 1.0, 0.4, 1.0, 0.2, 0.9, 0.4, 0.9, 0.6, 1.0, 0.6, 1.0, 0.4, 0.9, 0.6, 0.9, 0.8, 1.0, 0.8, 1.0, 0.6, 0.9, 0.0, 1.0, 0.0, 1.0, 0.2, 0.9, 0.2, 0.9, 0.2, 1.0, 0.2, 1.0, 0.4, 0.9, 0.4, 0.9, 0.4, 1.0, 0.4, 1.0, 0.6, 0.9, 0.6, 0.9, 0.6, 1.0, 0.6, 1.0, 0.8, 0.9, 0.8, 0.8, 0.6, 0.9, 0.6, 0.9, 0.8, 0.8, 0.8, 0.6, 0.6, 0.7, 0.6, 0.7, 0.8, 0.6, 0.8, 0.8, 0.6, 0.8, 0.6, 0.8, 0.8, 0.8, 0.8, 0.9, 0.6, 0.9, 0.6, 0.8, 0.6, 0.8, 0.6, 0.6, 0.8, 0.6, 0.8, 0.7, 0.8, 0.7, 0.8, 0.7, 0.8, 0.7, 0.8, 0.7, 0.6, 0.7, 0.6, 0.6, 0.6, 0.6, 0.6, 0.6, 0.8, 0.6, 0.8, 0.8, 0.8, 0.8, 0.8, 0.9, 0.8, 0.9, 0.8, 0.8, 0.2, 0.9, 0.2, 0.9, 0.4, 0.8, 0.4, 0.7, 0.2, 0.8, 0.2, 0.8, 0.4, 0.7, 0.4, 0.6, 0.2, 0.7, 0.2, 0.7, 0.4, 0.6, 0.4, 0.8, 0.4, 0.8, 0.4, 0.9, 0.4, 0.9, 0.4, 0.9, 0.4, 0.9, 0.4, 0.9, 0.2, 0.9, 0.2, 0.7, 0.2, 0.7, 0.2, 0.6, 0.2, 0.6, 0.2, 0.8, 0.2, 0.8, 0.2, 0.7, 0.2, 0.7, 0.2, 0.9, 0.2, 0.9, 0.2, 0.8, 0.2, 0.8, 0.2, 0.9, 0.8, 0.9, 1.0, 1.0, 1.0, 1.0, 0.8, 0.9, 0.8, 1.0, 0.8, 1.0, 1.0, 0.9, 1.0, 0.9, 0.0, 1.0, 0.0, 1.0, 0.0, 0.9, 0.0, 1.0, 0.8, 1.0, 1.0, 1.0, 1.0, 1.0, 0.8, 0.6, 1.0, 0.5, 1.0, 0.5, 1.0, 0.6, 1.0, 1.0, 1.0, 0.9, 1.0, 0.9, 1.0, 1.0, 1.0, 0.9, 1.0, 0.8, 1.0, 0.8, 1.0, 0.9, 1.0, 0.8, 1.0, 0.7, 1.0, 0.7, 1.0, 0.8, 1.0, 0.7, 1.0, 0.6, 1.0, 0.6, 1.0, 0.7, 1.0, 0.5, 0.0, 0.6, 0.0, 0.6, 0.0, 0.5, 0.0, 0.6, 0.0, 0.7, 0.0, 0.7, 0.0, 0.6, 0.0, 0.7, 0.0, 0.8, 0.0, 0.8, 0.0, 0.7, 0.0, 0.8, 0.0, 0.9, 0.0, 0.9, 0.0, 0.8, 0.0, 0.5, 0.8, 0.6, 0.8, 0.6, 1.0, 0.5, 1.0, 0.6, 0.8, 0.7, 0.8, 0.7, 1.0, 0.6, 1.0, 0.7, 0.8, 0.8, 0.8, 0.8, 1.0, 0.7, 1.0, 0.8, 0.8, 0.9, 0.8, 0.9, 1.0, 0.8, 1.0, 0.5, 0.8, 0.5, 1.0, 0.6, 1.0, 0.6, 0.8, 0.6, 0.8, 0.6, 1.0, 0.7, 1.0, 0.7, 0.8, 0.7, 0.8, 0.7, 1.0, 0.8, 1.0, 0.8, 0.8, 0.8, 0.8, 0.8, 1.0, 0.9, 1.0, 0.9, 0.8, 0.8, 0.0, 0.8, 0.2, 0.9, 0.2, 0.9, 0.0, 0.8, 0.4, 0.8, 0.6, 0.9, 0.6, 0.9, 0.4, 0.9, 0.8, 0.9, 0.6, 0.9, 0.6, 0.9, 0.8, 0.7, 0.0, 0.7, 0.2, 0.8, 0.2, 0.8, 0.0, 0.7, 0.4, 0.7, 0.6, 0.8, 0.6, 0.8, 0.4, 0.7, 0.6, 0.7, 0.6, 0.8, 0.6, 0.8, 0.6, 0.6, 0.0, 0.6, 0.2, 0.7, 0.2, 0.7, 0.0, 0.6, 0.4, 0.6, 0.6, 0.7, 0.6, 0.7, 0.4, 0.7, 0.6, 0.6, 0.6, 0.6, 0.6, 0.7, 0.6, 0.5, 0.0, 0.5, 0.2, 0.6, 0.2, 0.6, 0.0, 0.5, 0.2, 0.5, 0.4, 0.6, 0.4, 0.6, 0.2, 0.5, 0.4, 0.5, 0.6, 0.6, 0.6, 0.6, 0.4, 0.5, 0.6, 0.5, 0.8, 0.6, 0.8, 0.6, 0.6, 0.8, 0.0, 0.9, 0.0, 0.9, 0.2, 0.8, 0.2, 0.8, 0.2, 0.9, 0.2, 0.9, 0.4, 0.8, 0.4, 0.8, 0.4, 0.9, 0.4, 0.9, 0.6, 0.8, 0.6, 0.8, 0.6, 0.9, 0.6, 0.9, 0.8, 0.8, 0.8, 0.7, 0.0, 0.8, 0.0, 0.8, 0.2, 0.7, 0.2, 0.7, 0.2, 0.8, 0.2, 0.8, 0.4, 0.7, 0.4, 0.7, 0.4, 0.8, 0.4, 0.8, 0.6, 0.7, 0.6, 0.7, 0.6, 0.8, 0.6, 0.8, 0.8, 0.7, 0.8, 0.6, 0.0, 0.7, 0.0, 0.7, 0.2, 0.6, 0.2, 0.6, 0.2, 0.7, 0.2, 0.7, 0.4, 0.6, 0.4, 0.6, 0.4, 0.7, 0.4, 0.7, 0.6, 0.6, 0.6, 0.6, 0.6, 0.7, 0.6, 0.7, 0.8, 0.6, 0.8, 0.5, 0.0, 0.6, 0.0, 0.6, 0.2, 0.5, 0.2, 0.5, 0.2, 0.6, 0.2, 0.6, 0.4, 0.5, 0.4, 0.5, 0.4, 0.6, 0.4, 0.6, 0.6, 0.5, 0.6, 0.5, 0.6, 0.6, 0.6, 0.6, 0.8, 0.5, 0.8, 1.0, 0.0, 1.0, 0.2, 1.0, 0.2, 1.0, 0.0, 1.0, 0.2, 1.0, 0.4, 1.0, 0.4, 1.0, 0.2, 1.0, 0.4, 1.0, 0.6, 1.0, 0.6, 1.0, 0.4, 1.0, 0.6, 1.0, 0.8, 1.0, 0.8, 1.0, 0.6, 0.9, 0.0, 1.0, 0.0, 1.0, 0.2, 0.9, 0.2, 0.9, 0.2, 1.0, 0.2, 1.0, 0.4, 0.9, 0.4, 0.9, 0.4, 1.0, 0.4, 1.0, 0.6, 0.9, 0.6, 0.9, 0.6, 1.0, 0.6, 1.0, 0.8, 0.9, 0.8, 0.9, 0.0, 0.9, 0.2, 1.0, 0.2, 1.0, 0.0, 0.9, 0.2, 0.9, 0.4, 1.0, 0.4, 1.0, 0.2, 0.9, 0.4, 0.9, 0.6, 1.0, 0.6, 1.0, 0.4, 0.9, 0.6, 0.9, 0.8, 1.0, 0.8, 1.0, 0.6, 0.8, 0.6, 0.8, 0.8, 0.9, 0.8, 0.9, 0.6, 0.6, 0.6, 0.6, 0.8, 0.7, 0.8, 0.7, 0.6, 0.8, 0.6, 0.8, 0.8, 0.8, 0.8, 0.8, 0.6, 0.9, 0.6, 0.8, 0.6, 0.8, 0.6, 0.9, 0.6, 0.6, 0.8, 0.7, 0.8, 0.7, 0.8, 0.6, 0.8, 0.7, 0.8, 0.7, 0.6, 0.7, 0.6, 0.7, 0.8, 0.6, 0.6, 0.6, 0.8, 0.6, 0.8, 0.6, 0.6, 0.8, 0.8, 0.9, 0.8, 0.9, 0.8, 0.8, 0.8, 0.7, 0.6, 0.7, 0.8, 0.8, 0.8, 0.8, 0.6, 0.8, 0.6, 0.8, 0.6, 0.8, 0.8, 0.8, 0.8, 0.7, 0.8, 0.7, 0.8, 0.7, 0.6, 0.7, 0.6, 0.8, 0.8, 0.8, 0.8, 0.7, 0.8, 0.7, 0.8, 0.8, 0.2, 0.8, 0.2, 0.9, 0.2, 0.9, 0.2, 0.8, 0.2, 0.7, 0.2, 0.7, 0.4, 0.8, 0.4, 0.6, 0.4, 0.6, 0.4, 0.6, 0.2, 0.6, 0.2, 0.9, 0.4, 0.9, 0.2, 0.8, 0.2, 0.8, 0.4, 0.6, 0.4, 0.7, 0.4, 0.7, 0.2, 0.6, 0.2, 0.7, 0.4, 0.7, 0.4, 0.6, 0.4, 0.6, 0.4, 0.7, 0.2, 0.7, 0.2, 0.7, 0.4, 0.7, 0.4, 0.9, 0.4, 0.9, 0.4, 0.8, 0.4, 0.8, 0.4, 0.9, 0.2, 0.9, 0.2, 0.9, 0.4, 0.9, 0.4, 0.6, 0.2, 0.6, 0.2, 0.7, 0.2, 0.7, 0.2, 0.8, 0.4, 0.8, 0.4, 0.8, 0.2, 0.8, 0.2])
me_plane.materials.append(mat_material_006)
me_plane.materials.append(mat_material_007)
me_plane.materials.append(mat_material_008)
me_plane.materials.append(mat_material_009)
me_plane.materials.append(mat_material_010)
me_plane.update()
me_cube_002 = bpy.data.meshes.new('Cube.002')
me_cube_002.from_pydata([(-1.0, -1.0, 0.7715), (-1.0, 1.0, 0.7715), (1.0, 1.0, 0.7715), (1.0, -1.0, 0.7715), (1.0, 0.1727, 0.7715), (1.0, -0.1727, 0.7715), (-1.0, -0.1727, 0.7715), (-1.0, 0.1727, 0.7715), (-1.0, 1.0, 0.7217), (1.0, 1.0, 0.7217), (1.0, -1.0, 0.7217), (1.0, 0.1727, 0.7217), (1.0, -0.1727, 0.7217), (-1.0, -0.1727, 0.7217), (-1.0, 0.1727, 0.7217), (-1.0, -1.0, 0.7217), (-1.0, 1.0, -0.6688), (1.0, 1.0, -0.6688), (1.0, -1.0, -0.6688), (1.0, 0.1727, -0.6688), (1.0, -0.1727, -0.6688), (-1.0, -0.1727, -0.6688), (-1.0, 0.1727, -0.6688), (-1.0, -1.0, -0.6688), (-1.0, 1.0, -0.8344), (1.0, 1.0, -0.8344), (1.0, -1.0, -0.8344), (1.0, 0.1727, -0.8344), (1.0, -0.1727, -0.8344), (-1.0, -0.1727, -0.8344), (-1.0, 0.1727, -0.8344), (-1.0, -1.0, -0.8344), (1.0, 0.4293, -0.6688), (1.0, -0.4293, -0.6688), (1.0, 0.4293, -0.8344), (1.0, -0.4293, -0.8344), (1.05, 0.4293, -0.6688), (1.05, -0.4293, -0.6688), (1.05, 0.4293, -0.8344), (1.05, -0.4293, -0.8344), (1.05, 0.3258, -0.6887), (1.05, -0.3258, -0.6887), (1.05, 0.3258, -0.8144), (1.05, -0.3258, -0.8144), (1.098, 0.3258, -0.6887), (1.098, -0.3258, -0.6887), (1.098, 0.3258, -0.8144), (1.098, -0.3258, -0.8144), (-1.0, -1.0, 0.8487), (-1.0, -1.0, 0.9249), (-1.0, 1.0, 0.9249), (-1.0, 1.0, 0.8487), (1.0, 1.0, 0.9249), (1.0, 1.0, 0.8487), (1.0, -1.0, 0.9249), (1.0, -1.0, 0.8487), (1.0, 0.1727, 0.9249), (1.0, 0.1727, 0.8487), (1.0, -0.1727, 0.9249), (1.0, -0.1727, 0.8487), (-1.0, -0.1727, 0.9249), (-1.0, -0.1727, 0.8487), (-1.0, 0.1727, 0.9249), (-1.0, 0.1727, 0.8487), (1.0, 0.5863, 0.7715), (-1.0, 0.5863, 0.7715), (-1.0, 0.5863, 0.7217), (1.0, 0.5863, 0.7217), (1.0, 0.5863, -0.6688), (-1.0, 0.5863, -0.6688), (-1.0, 0.5863, -0.8344), (1.0, 0.5863, -0.8344), (1.0, 0.5863, 0.8487), (1.0, 0.5863, 0.9249), (-1.0, 0.5863, 0.8487), (-1.0, 0.5863, 0.9249), (-1.0, -0.5863, 0.7715), (1.0, -0.5863, 0.7715), (1.0, -0.5863, 0.7217), (-1.0, -0.5863, 0.7217), (-1.0, -0.5863, -0.6688), (1.0, -0.5863, -0.6688), (1.0, -0.5863, -0.8344), (-1.0, -0.5863, -0.8344), (-1.0, -0.5863, 0.8487), (-1.0, -0.5863, 0.9249), (1.0, -0.5863, 0.8487), (1.0, -0.5863, 0.9249), (1.069, 0.1727, 0.9249), (1.069, 0.1727, 0.8487), (1.069, -0.1727, 0.9249), (1.069, -0.1727, 0.8487), (1.069, 0.5863, 0.8487), (1.069, 0.5863, 0.9249), (1.069, -0.5863, 0.8487), (1.069, -0.5863, 0.9249), (-1.0, -1.0, -0.9436), (-0.9436, -1.0, -1.0), (-0.9835, -1.0, -0.9835), (-0.9436, -1.0, 1.0), (-1.0, -1.0, 0.9436), (-0.9835, -1.0, 0.9835), (-0.9436, 1.0, -1.0), (-1.0, 1.0, -0.9436), (-0.9835, 1.0, -0.9835), (-1.0, 1.0, 0.9436), (-0.9436, 1.0, 1.0), (-0.9835, 1.0, 0.9835), (0.9436, -1.0, -1.0), (1.0, -1.0, -0.9436), (0.9835, -1.0, -0.9835), (1.0, -1.0, 0.9436), (0.9436, -1.0, 1.0), (0.9835, -1.0, 0.9835), (1.0, 1.0, -0.9436), (0.9436, 1.0, -1.0), (0.9835, 1.0, -0.9835), (0.9436, 1.0, 1.0), (1.0, 1.0, 0.9436), (0.9835, 1.0, 0.9835), (0.9436, -0.1727, 1.0), (1.0, -0.1727, 0.9436), (0.9835, -0.1727, 0.9835), (1.0, 0.1727, 0.9436), (0.9436, 0.1727, 1.0), (0.9835, 0.1727, 0.9835), (0.9436, 0.1727, -1.0), (1.0, 0.1727, -0.9436), (0.9835, 0.1727, -0.9835), (1.0, -0.1727, -0.9436), (0.9436, -0.1727, -1.0), (0.9835, -0.1727, -0.9835), (-0.9436, 0.1727, 1.0), (-1.0, 0.1727, 0.9436), (-0.9835, 0.1727, 0.9835), (-1.0, -0.1727, 0.9436), (-0.9436, -0.1727, 1.0), (-0.9835, -0.1727, 0.9835), (-0.9436, -0.1727, -1.0), (-1.0, -0.1727, -0.9436), (-0.9835, -0.1727, -0.9835), (-1.0, 0.1727, -0.9436), (-0.9436, 0.1727, -1.0), (-0.9835, 0.1727, -0.9835), (-1.0, 0.5863, 0.9436), (-0.9436, 0.5863, 1.0), (-0.9835, 0.5863, 0.9835), (1.0, 0.5863, -0.9436), (0.9436, 0.5863, -1.0), (0.9835, 0.5863, -0.9835), (-1.0, 0.5863, -0.9436), (-0.9436, 0.5863, -1.0), (-0.9835, 0.5863, -0.9835), (1.0, 0.5863, 0.9436), (0.9436, 0.5863, 1.0), (0.9835, 0.5863, 0.9835), (-1.0, -0.5863, -0.9436), (-0.9436, -0.5863, -1.0), (-0.9835, -0.5863, -0.9835), (1.0, -0.5863, 0.9436), (0.9436, -0.5863, 1.0), (0.9835, -0.5863, 0.9835), (-1.0, -0.5863, 0.9436), (-0.9436, -0.5863, 1.0), (-0.9835, -0.5863, 0.9835), (1.0, -0.5863, -0.9436), (0.9436, -0.5863, -1.0), (0.9835, -0.5863, -0.9835)], [], [(165, 82, 26, 109), (114, 25, 71, 147), (151, 148, 126, 142), (50, 105, 107, 106, 117, 119, 118, 52), (99, 112, 160, 163), (96, 98, 97, 108, 110, 109, 26, 31), (75, 144, 105, 50), (147, 71, 27, 127), (132, 124, 154, 145), (163, 160, 120, 136), (127, 27, 28, 129), (58, 121, 159, 87), (139, 29, 30, 141), (62, 133, 144, 75), (13, 6, 7, 14), (79, 76, 6, 13), (11, 4, 5, 12), (67, 64, 4, 11), (8, 1, 2, 9), (15, 10, 3, 0), (78, 77, 3, 10), (66, 65, 1, 8), (69, 66, 8, 16), (81, 78, 10, 18), (23, 18, 10, 15), (16, 8, 9, 17), (68, 67, 11, 19), (19, 11, 12, 20), (80, 79, 13, 21), (21, 13, 14, 22), (29, 21, 22, 30), (83, 80, 21, 29), (28, 27, 34, 35), (71, 68, 19, 27), (24, 16, 17, 25), (31, 26, 18, 23), (82, 81, 18, 26), (70, 69, 16, 24), (145, 154, 117, 106), (87, 159, 111, 54), (49, 100, 162, 85), (102, 115, 148, 151), (138, 130, 166, 157), (142, 126, 130, 138), (141, 30, 70, 150), (156, 83, 29, 139), (33, 35, 39, 37), (19, 20, 33, 32), (27, 19, 32, 34), (20, 28, 35, 33), (36, 37, 41, 40), (32, 33, 37, 36), (35, 34, 38, 39), (34, 32, 36, 38), (43, 42, 46, 47), (39, 38, 42, 43), (38, 36, 40, 42), (37, 39, 43, 41), (46, 44, 45, 47), (42, 40, 44, 46), (41, 43, 47, 45), (40, 41, 45, 44), (6, 61, 63, 7), (61, 60, 62, 63), (76, 84, 61, 6), (84, 85, 60, 61), (4, 57, 59, 5), (57, 72, 92, 89), (64, 72, 57, 4), (58, 87, 95, 90), (1, 51, 53, 2), (51, 50, 52, 53), (0, 3, 55, 48), (48, 55, 54, 49), (77, 86, 55, 3), (86, 87, 54, 55), (65, 74, 51, 1), (74, 75, 50, 51), (63, 62, 75, 74), (7, 63, 74, 65), (53, 52, 73, 72), (2, 53, 72, 64), (52, 118, 153, 73), (30, 22, 69, 70), (25, 17, 68, 71), (17, 9, 67, 68), (22, 14, 66, 69), (14, 7, 65, 66), (9, 2, 64, 67), (56, 123, 121, 58), (150, 70, 24, 103), (73, 153, 123, 56), (85, 162, 135, 60), (72, 73, 93, 92), (5, 59, 86, 77), (48, 49, 85, 84), (0, 48, 84, 76), (157, 166, 108, 97), (60, 135, 133, 62), (28, 20, 81, 82), (31, 23, 80, 83), (23, 15, 79, 80), (20, 12, 78, 81), (12, 5, 77, 78), (15, 0, 76, 79), (49, 54, 111, 113, 112, 99, 101, 100), (102, 104, 103, 24, 25, 114, 116, 115), (129, 28, 82, 165), (136, 120, 124, 132), (89, 88, 90, 91), (92, 93, 88, 89), (91, 90, 95, 94), (59, 57, 89, 91), (87, 86, 94, 95), (86, 59, 91, 94), (73, 56, 88, 93), (56, 58, 90, 88), (157, 97, 98, 158), (158, 98, 96, 156), (145, 106, 107, 146), (146, 107, 105, 144), (148, 115, 116, 149), (149, 116, 114, 147), (160, 112, 113, 161), (161, 113, 111, 159), (136, 132, 134, 137), (137, 134, 133, 135), (124, 120, 122, 125), (125, 122, 121, 123), (130, 126, 128, 131), (131, 128, 127, 129), (142, 138, 140, 143), (143, 140, 139, 141), (151, 142, 143, 152), (152, 143, 141, 150), (163, 136, 137, 164), (164, 137, 135, 162), (166, 130, 131, 167), (167, 131, 129, 165), (154, 124, 125, 155), (155, 125, 123, 153), (132, 145, 146, 134), (134, 146, 144, 133), (126, 148, 149, 128), (128, 149, 147, 127), (102, 151, 152, 104), (104, 152, 150, 103), (117, 154, 155, 119), (119, 155, 153, 118), (138, 157, 158, 140), (140, 158, 156, 139), (120, 160, 161, 122), (122, 161, 159, 121), (99, 163, 164, 101), (101, 164, 162, 100), (108, 166, 167, 110), (110, 167, 165, 109), (96, 31, 83, 156)])
me_cube_002.polygons.foreach_set('material_index', [0, 0, 0, 2, 2, 0, 2, 0, 2, 2, 0, 2, 0, 2, 0, 0, 0, 0, 0, 0, 0, 0, 0, 0, 0, 0, 0, 1, 0, 0, 0, 0, 0, 0, 0, 0, 0, 0, 2, 2, 2, 0, 0, 0, 0, 0, 3, 1, 0, 0, 3, 3, 3, 3, 4, 3, 3, 3, 4, 4, 4, 4, 2, 2, 2, 2, 2, 5, 2, 5, 2, 2, 0, 0, 2, 2, 2, 2, 2, 2, 2, 2, 2, 0, 0, 0, 0, 0, 0, 2, 0, 2, 2, 5, 2, 2, 2, 0, 2, 0, 0, 0, 0, 0, 0, 0, 0, 0, 2, 5, 5, 5, 5, 5, 5, 5, 5, 0, 0, 2, 2, 0, 0, 2, 2, 2, 2, 2, 2, 0, 0, 0, 0, 0, 0, 2, 2, 0, 0, 2, 2, 2, 2, 0, 0, 0, 0, 2, 2, 0, 0, 2, 2, 2, 2, 0, 0, 0])
_uv = me_cube_002.uv_layers.new(name='UVMap')
_uv.uv.foreach_set('vector', [0.3765, 0.7083, 0.3795, 0.7083, 0.3795, 0.75, 0.3765, 0.75, 0.3765, 0.5, 0.3795, 0.5, 0.3795, 0.5417, 0.3765, 0.5417, 0.375, 0.2177, 0.375, 0.5323, 0.375, 0.5716, 0.375, 0.1784, 0.6156, 0.25, 0.6179, 0.25, 0.6243, 0.2507, 0.625, 0.2571, 0.625, 0.4929, 0.6243, 0.4993, 0.6179, 0.5, 0.6156, 0.5, 0.625, 0.02117, 0.625, 0.7288, 0.625, 0.6895, 0.625, 0.06048, 0.3765, 0.0, 0.3751, 0.002067, 0.375, 0.02117, 0.375, 0.7288, 0.3751, 0.7479, 0.3765, 0.75, 0.3795, 0.75, 0.3795, 0.0, 0.6156, 0.2083, 0.6179, 0.2083, 0.6179, 0.25, 0.6156, 0.25, 0.3765, 0.5417, 0.3795, 0.5417, 0.3795, 0.5833, 0.3765, 0.5833, 0.625, 0.1784, 0.625, 0.5716, 0.625, 0.5323, 0.625, 0.2177, 0.625, 0.06048, 0.625, 0.6895, 0.625, 0.6502, 0.625, 0.0998, 0.3765, 0.5833, 0.3795, 0.5833, 0.3795, 0.6667, 0.3765, 0.6667, 0.6156, 0.6667, 0.6179, 0.6667, 0.6179, 0.7083, 0.6156, 0.7083, 0.3765, 0.08333, 0.3795, 0.08333, 0.3795, 0.1667, 0.3765, 0.1667, 0.6156, 0.1667, 0.6179, 0.1667, 0.6179, 0.2083, 0.6156, 0.2083, 0.5902, 0.08333, 0.5964, 0.08333, 0.5964, 0.1667, 0.5902, 0.1667, 0.5902, 0.04167, 0.5964, 0.04167, 0.5964, 0.08333, 0.5902, 0.08333, 0.5902, 0.5833, 0.5964, 0.5833, 0.5964, 0.6667, 0.5902, 0.6667, 0.5902, 0.5417, 0.5964, 0.5417, 0.5964, 0.5833, 0.5902, 0.5833, 0.5902, 0.25, 0.5964, 0.25, 0.5964, 0.5, 0.5902, 0.5, 0.5902, 0.0, 0.5902, 0.75, 0.5964, 0.75, 0.5964, 0.0, 0.5902, 0.7083, 0.5964, 0.7083, 0.5964, 0.75, 0.5902, 0.75, 0.5902, 0.2083, 0.5964, 0.2083, 0.5964, 0.25, 0.5902, 0.25, 0.384, 0.2083, 0.5902, 0.2083, 0.5902, 0.25, 0.384, 0.25, 0.384, 0.7083, 0.5902, 0.7083, 0.5902, 0.75, 0.384, 0.75, 0.384, 0.0, 0.384, 0.75, 0.5902, 0.75, 0.5902, 0.0, 0.384, 0.25, 0.5902, 0.25, 0.5902, 0.5, 0.384, 0.5, 0.384, 0.5417, 0.5902, 0.5417, 0.5902, 0.5833, 0.384, 0.5833, 0.384, 0.5833, 0.5902, 0.5833, 0.5902, 0.6667, 0.384, 0.6667, 0.384, 0.04167, 0.5902, 0.04167, 0.5902, 0.08333, 0.384, 0.08333, 0.384, 0.08333, 0.5902, 0.08333, 0.5902, 0.1667, 0.384, 0.1667, 0.3795, 0.08333, 0.384, 0.08333, 0.384, 0.1667, 0.3795, 0.1667, 0.3795, 0.04167, 0.384, 0.04167, 0.384, 0.08333, 0.3795, 0.08333, 0.3795, 0.6667, 0.3795, 0.5833, 0.3795, 0.5833, 0.3795, 0.6667, 0.3795, 0.5417, 0.384, 0.5417, 0.384, 0.5833, 0.3795, 0.5833, 0.3795, 0.25, 0.384, 0.25, 0.384, 0.5, 0.3795, 0.5, 0.3795, 0.0, 0.3795, 0.75, 0.384, 0.75, 0.384, 0.0, 0.3795, 0.7083, 0.384, 0.7083, 0.384, 0.75, 0.3795, 0.75, 0.3795, 0.2083, 0.384, 0.2083, 0.384, 0.25, 0.3795, 0.25, 0.625, 0.2177, 0.625, 0.5323, 0.625, 0.4929, 0.625, 0.2571, 0.6156, 0.7083, 0.6179, 0.7083, 0.6179, 0.75, 0.6156, 0.75, 0.6156, 0.0, 0.6179, 0.0, 0.6179, 0.04167, 0.6156, 0.04167, 0.375, 0.2571, 0.375, 0.4929, 0.375, 0.5323, 0.375, 0.2177, 0.375, 0.0998, 0.375, 0.6502, 0.375, 0.6895, 0.375, 0.06048, 0.375, 0.1784, 0.375, 0.5716, 0.375, 0.6502, 0.375, 0.0998, 0.3765, 0.1667, 0.3795, 0.1667, 0.3795, 0.2083, 0.3765, 0.2083, 0.3765, 0.04167, 0.3795, 0.04167, 0.3795, 0.08333, 0.3765, 0.08333, 0.384, 0.6667, 0.3795, 0.6667, 0.3795, 0.6667, 0.384, 0.6667, 0.384, 0.5833, 0.384, 0.6667, 0.384, 0.6667, 0.384, 0.5833, 0.3795, 0.5833, 0.384, 0.5833, 0.384, 0.5833, 0.3795, 0.5833, 0.384, 0.6667, 0.3795, 0.6667, 0.3795, 0.6667, 0.384, 0.6667, 0.384, 0.5833, 0.384, 0.6667, 0.384, 0.6667, 0.384, 0.5833, 0.384, 0.5833, 0.384, 0.6667, 0.384, 0.6667, 0.384, 0.5833, 0.3795, 0.6667, 0.3795, 0.5833, 0.3795, 0.5833, 0.3795, 0.6667, 0.3795, 0.5833, 0.384, 0.5833, 0.384, 0.5833, 0.3795, 0.5833, 0.3795, 0.6667, 0.3795, 0.5833, 0.3795, 0.5833, 0.3795, 0.6667, 0.3795, 0.6667, 0.3795, 0.5833, 0.3795, 0.5833, 0.3795, 0.6667, 0.3795, 0.5833, 0.384, 0.5833, 0.384, 0.5833, 0.3795, 0.5833, 0.384, 0.6667, 0.3795, 0.6667, 0.3795, 0.6667, 0.384, 0.6667, 0.3795, 0.5833, 0.384, 0.5833, 0.384, 0.6667, 0.3795, 0.6667, 0.3795, 0.5833, 0.384, 0.5833, 0.384, 0.5833, 0.3795, 0.5833, 0.384, 0.6667, 0.3795, 0.6667, 0.3795, 0.6667, 0.384, 0.6667, 0.384, 0.5833, 0.384, 0.6667, 0.384, 0.6667, 0.384, 0.5833, 0.5964, 0.08333, 0.6061, 0.08333, 0.6061, 0.1667, 0.5964, 0.1667, 0.6061, 0.08333, 0.6156, 0.08333, 0.6156, 0.1667, 0.6061, 0.1667, 0.5964, 0.04167, 0.6061, 0.04167, 0.6061, 0.08333, 0.5964, 0.08333, 0.6061, 0.04167, 0.6156, 0.04167, 0.6156, 0.08333, 0.6061, 0.08333, 0.5964, 0.5833, 0.6061, 0.5833, 0.6061, 0.6667, 0.5964, 0.6667, 0.6061, 0.5833, 0.6061, 0.5417, 0.6061, 0.5417, 0.6061, 0.5833, 0.5964, 0.5417, 0.6061, 0.5417, 0.6061, 0.5833, 0.5964, 0.5833, 0.6156, 0.6667, 0.6156, 0.7083, 0.6156, 0.7083, 0.6156, 0.6667, 0.5964, 0.25, 0.6061, 0.25, 0.6061, 0.5, 0.5964, 0.5, 0.6061, 0.25, 0.6156, 0.25, 0.6156, 0.5, 0.6061, 0.5, 0.5964, 0.0, 0.5964, 0.75, 0.6061, 0.75, 0.6061, 0.0, 0.6061, 0.0, 0.6061, 0.75, 0.6156, 0.75, 0.6156, 0.0, 0.5964, 0.7083, 0.6061, 0.7083, 0.6061, 0.75, 0.5964, 0.75, 0.6061, 0.7083, 0.6156, 0.7083, 0.6156, 0.75, 0.6061, 0.75, 0.5964, 0.2083, 0.6061, 0.2083, 0.6061, 0.25, 0.5964, 0.25, 0.6061, 0.2083, 0.6156, 0.2083, 0.6156, 0.25, 0.6061, 0.25, 0.6061, 0.1667, 0.6156, 0.1667, 0.6156, 0.2083, 0.6061, 0.2083, 0.5964, 0.1667, 0.6061, 0.1667, 0.6061, 0.2083, 0.5964, 0.2083, 0.6061, 0.5, 0.6156, 0.5, 0.6156, 0.5417, 0.6061, 0.5417, 0.5964, 0.5, 0.6061, 0.5, 0.6061, 0.5417, 0.5964, 0.5417, 0.6156, 0.5, 0.6179, 0.5, 0.6179, 0.5417, 0.6156, 0.5417, 0.3795, 0.1667, 0.384, 0.1667, 0.384, 0.2083, 0.3795, 0.2083, 0.3795, 0.5, 0.384, 0.5, 0.384, 0.5417, 0.3795, 0.5417, 0.384, 0.5, 0.5902, 0.5, 0.5902, 0.5417, 0.384, 0.5417, 0.384, 0.1667, 0.5902, 0.1667, 0.5902, 0.2083, 0.384, 0.2083, 0.5902, 0.1667, 0.5964, 0.1667, 0.5964, 0.2083, 0.5902, 0.2083, 0.5902, 0.5, 0.5964, 0.5, 0.5964, 0.5417, 0.5902, 0.5417, 0.6156, 0.5833, 0.6179, 0.5833, 0.6179, 0.6667, 0.6156, 0.6667, 0.3765, 0.2083, 0.3795, 0.2083, 0.3795, 0.25, 0.3765, 0.25, 0.6156, 0.5417, 0.6179, 0.5417, 0.6179, 0.5833, 0.6156, 0.5833, 0.6156, 0.04167, 0.6179, 0.04167, 0.6179, 0.08333, 0.6156, 0.08333, 0.6061, 0.5417, 0.6156, 0.5417, 0.6156, 0.5417, 0.6061, 0.5417, 0.5964, 0.6667, 0.6061, 0.6667, 0.6061, 0.7083, 0.5964, 0.7083, 0.6061, 0.0, 0.6156, 0.0, 0.6156, 0.04167, 0.6061, 0.04167, 0.5964, 0.0, 0.6061, 0.0, 0.6061, 0.04167, 0.5964, 0.04167, 0.375, 0.06048, 0.375, 0.6895, 0.375, 0.7288, 0.375, 0.02117, 0.6156, 0.08333, 0.6179, 0.08333, 0.6179, 0.1667, 0.6156, 0.1667, 0.3795, 0.6667, 0.384, 0.6667, 0.384, 0.7083, 0.3795, 0.7083, 0.3795, 0.0, 0.384, 0.0, 0.384, 0.04167, 0.3795, 0.04167, 0.384, 0.0, 0.5902, 0.0, 0.5902, 0.04167, 0.384, 0.04167, 0.384, 0.6667, 0.5902, 0.6667, 0.5902, 0.7083, 0.384, 0.7083, 0.5902, 0.6667, 0.5964, 0.6667, 0.5964, 0.7083, 0.5902, 0.7083, 0.5902, 0.0, 0.5964, 0.0, 0.5964, 0.04167, 0.5902, 0.04167, 0.6156, 0.0, 0.6156, 0.75, 0.6179, 0.75, 0.6243, 0.7479, 0.625, 0.7288, 0.625, 0.02117, 0.6243, 0.002067, 0.6179, 0.0, 0.375, 0.2571, 0.3751, 0.2507, 0.3765, 0.25, 0.3795, 0.25, 0.3795, 0.5, 0.3765, 0.5, 0.3751, 0.4993, 0.375, 0.4929, 0.3765, 0.6667, 0.3795, 0.6667, 0.3795, 0.7083, 0.3765, 0.7083, 0.625, 0.0998, 0.625, 0.6502, 0.625, 0.5716, 0.625, 0.1784, 0.6061, 0.5833, 0.6156, 0.5833, 0.6156, 0.6667, 0.6061, 0.6667, 0.6061, 0.5417, 0.6156, 0.5417, 0.6156, 0.5833, 0.6061, 0.5833, 0.6061, 0.6667, 0.6156, 0.6667, 0.6156, 0.7083, 0.6061, 0.7083, 0.6061, 0.6667, 0.6061, 0.5833, 0.6061, 0.5833, 0.6061, 0.6667, 0.6156, 0.7083, 0.6061, 0.7083, 0.6061, 0.7083, 0.6156, 0.7083, 0.6061, 0.7083, 0.6061, 0.6667, 0.6061, 0.6667, 0.6061, 0.7083, 0.6156, 0.5417, 0.6156, 0.5833, 0.6156, 0.5833, 0.6156, 0.5417, 0.6156, 0.5833, 0.6156, 0.6667, 0.6156, 0.6667, 0.6156, 0.5833, 0.375, 0.06048, 0.375, 0.02117, 0.3751, 0.002067, 0.375, 0.04167, 0.375, 0.04167, 0.3751, 0.002067, 0.3765, 0.0, 0.3765, 0.04167, 0.625, 0.2177, 0.625, 0.2571, 0.6243, 0.2507, 0.625, 0.2083, 0.625, 0.2083, 0.6243, 0.2507, 0.6179, 0.25, 0.6179, 0.2083, 0.375, 0.5323, 0.375, 0.4929, 0.3751, 0.4993, 0.375, 0.5417, 0.375, 0.5417, 0.3751, 0.4993, 0.3765, 0.5, 0.3765, 0.5417, 0.625, 0.6895, 0.625, 0.7288, 0.6243, 0.7479, 0.625, 0.7083, 0.625, 0.7083, 0.6243, 0.7479, 0.6179, 0.75, 0.6179, 0.7083, 0.625, 0.0998, 0.625, 0.1784, 0.625, 0.1667, 0.625, 0.08333, 0.625, 0.08333, 0.625, 0.1667, 0.6179, 0.1667, 0.6179, 0.08333, 0.625, 0.5716, 0.625, 0.6502, 0.625, 0.6667, 0.625, 0.5833, 0.625, 0.5833, 0.625, 0.6667, 0.6179, 0.6667, 0.6179, 0.5833, 0.375, 0.6502, 0.375, 0.5716, 0.375, 0.5833, 0.375, 0.6667, 0.375, 0.6667, 0.375, 0.5833, 0.3765, 0.5833, 0.3765, 0.6667, 0.375, 0.1784, 0.375, 0.0998, 0.375, 0.08333, 0.375, 0.1667, 0.375, 0.1667, 0.375, 0.08333, 0.3765, 0.08333, 0.3765, 0.1667, 0.375, 0.2177, 0.375, 0.1784, 0.375, 0.1667, 0.375, 0.2083, 0.375, 0.2083, 0.375, 0.1667, 0.3765, 0.1667, 0.3765, 0.2083, 0.625, 0.06048, 0.625, 0.0998, 0.625, 0.08333, 0.625, 0.04167, 0.625, 0.04167, 0.625, 0.08333, 0.6179, 0.08333, 0.6179, 0.04167, 0.375, 0.6895, 0.375, 0.6502, 0.375, 0.6667, 0.375, 0.7083, 0.375, 0.7083, 0.375, 0.6667, 0.3765, 0.6667, 0.3765, 0.7083, 0.625, 0.5323, 0.625, 0.5716, 0.625, 0.5833, 0.625, 0.5417, 0.625, 0.5417, 0.625, 0.5833, 0.6179, 0.5833, 0.6179, 0.5417, 0.625, 0.1784, 0.625, 0.2177, 0.625, 0.2083, 0.625, 0.1667, 0.625, 0.1667, 0.625, 0.2083, 0.6179, 0.2083, 0.6179, 0.1667, 0.375, 0.5716, 0.375, 0.5323, 0.375, 0.5417, 0.375, 0.5833, 0.375, 0.5833, 0.375, 0.5417, 0.3765, 0.5417, 0.3765, 0.5833, 0.375, 0.2571, 0.375, 0.2177, 0.375, 0.2083, 0.3751, 0.2507, 0.3751, 0.2507, 0.375, 0.2083, 0.3765, 0.2083, 0.3765, 0.25, 0.625, 0.4929, 0.625, 0.5323, 0.625, 0.5417, 0.6243, 0.4993, 0.6243, 0.4993, 0.625, 0.5417, 0.6179, 0.5417, 0.6179, 0.5, 0.375, 0.0998, 0.375, 0.06048, 0.375, 0.04167, 0.375, 0.08333, 0.375, 0.08333, 0.375, 0.04167, 0.3765, 0.04167, 0.3765, 0.08333, 0.625, 0.6502, 0.625, 0.6895, 0.625, 0.7083, 0.625, 0.6667, 0.625, 0.6667, 0.625, 0.7083, 0.6179, 0.7083, 0.6179, 0.6667, 0.625, 0.02117, 0.625, 0.06048, 0.625, 0.04167, 0.6243, 0.002067, 0.6243, 0.002067, 0.625, 0.04167, 0.6179, 0.04167, 0.6179, 0.0, 0.375, 0.7288, 0.375, 0.6895, 0.375, 0.7083, 0.3751, 0.7479, 0.3751, 0.7479, 0.375, 0.7083, 0.3765, 0.7083, 0.3765, 0.75, 0.3765, 0.0, 0.3795, 0.0, 0.3795, 0.04167, 0.3765, 0.04167])
me_cube_002.materials.append(mat_material_011)
me_cube_002.materials.append(mat_material_012)
me_cube_002.materials.append(mat_material_013)
me_cube_002.materials.append(mat_material_014)
me_cube_002.materials.append(mat_material_015)
me_cube_002.materials.append(mat_material_016)
me_cube_002.update()
arm_armature = bpy.data.armatures.new('Armature')  # bones are not reproduced

# ---- objects
ob_person = bpy.data.objects.new('Person', me_cube)
ob_helmet = bpy.data.objects.new('Helmet', me_sphere)
ob_chest_buttons = bpy.data.objects.new('Chest Buttons', me_plane)
ob_backpack = bpy.data.objects.new('BackPack', me_cube_002)
ob_armature = bpy.data.objects.new('Armature', arm_armature)
ob_camera = bpy.data.objects.new('Camera', cam_camera_001)
ob_sun = bpy.data.objects.new('Sun', light_sun_001)

# ---- transforms, parenting, visibility, modifiers, constraints
ob_person.parent = ob_armature
ob_person.location = (0.0, 0.0, 0.0)
ob_person.lock_rotations_4d = False
ob_person.empty_display_type = 'ARROWS'
ob_person.lineart.crease_threshold = 0.0
_vg = ob_person.vertex_groups.new(name='Root')
for _i, _w in zip([1, 3, 4, 6, 13, 15, 18, 19, 21, 108, 109, 110, 111, 120, 121, 124, 125, 126, 127, 129, 132, 133, 134, 135], [0.2407, 0.02076, 0.3238, 0.04672, 0.09935, 0.1582, 0.08701, 0.3849, 0.03397, 0.01362, 0.0567, 0.02116, 0.07663, 0.005785, 0.005528, 0.1778, 0.1299, 0.3207, 0.3049, 0.001529, 0.1755, 0.1404, 0.3238, 0.3054]): _vg.add([_i], _w, 'REPLACE')
_vg = ob_person.vertex_groups.new(name='Spine1')
for _i, _w in zip([1, 3, 4, 5, 6, 8, 9, 10, 11, 12, 13, 14, 15, 16, 17, 18, 19, 21, 22, 23, 104, 105, 106, 107, 108, 109, 110, 111, 120, 121, 122, 123, 124, 125, 126, 127, 128, 129, 130, 131, 132, 133, 134, 135], [0.1009, 0.4388, 0.1306, 0.01336, 0.4833, 0.05729, 0.1664, 0.06671, 0.1905, 0.1424, 0.528, 0.09659, 0.5396, 0.02244, 0.0914, 0.5558, 0.1929, 0.002548, 0.002901, 0.1063, 0.1454, 0.2569, 0.154, 0.2695, 0.2647, 0.4648, 0.2364, 0.502, 0.1047, 0.08149, 0.1412, 0.1256, 0.4839, 0.534, 0.3908, 0.3725, 0.09366, 0.08253, 0.1321, 0.1262, 0.491, 0.5269, 0.3843, 0.3828]): _vg.add([_i], _w, 'REPLACE')
_vg = ob_person.vertex_groups.new(name='Spine2')
for _i, _w in zip([0, 2, 5, 7, 8, 9, 10, 11, 12, 13, 14, 15, 18, 54, 55, 80, 81, 82, 83, 86, 87, 104, 105, 106, 107, 108, 109, 110, 111, 120, 121, 122, 123, 124, 125, 126, 127, 128, 129, 130, 131, 132, 133, 134, 135], [0.02031, 0.02828, 0.6298, 0.6681, 0.1374, 0.09169, 0.1392, 0.09965, 0.6335, 0.181, 0.748, 0.152, 0.05056, 0.01024, 0.01122, 0.05257, 0.04242, 0.3278, 0.3125, 0.03501, 0.03006, 0.2554, 0.1582, 0.2552, 0.1609, 0.5215, 0.3028, 0.6062, 0.2977, 0.04709, 0.01403, 0.05969, 0.03464, 0.1129, 0.07795, 0.08305, 0.04889, 0.0383, 0.01889, 0.0553, 0.04065, 0.1051, 0.08415, 0.07516, 0.0555]): _vg.add([_i], _w, 'REPLACE')
_vg = ob_person.vertex_groups.new(name='Head')
for _i, _w in zip([80, 81, 82, 83, 84, 85, 86, 87, 88, 89, 90, 91, 92, 93, 94, 95, 96, 97, 98, 99, 100, 101, 102, 103], [0.07449, 0.08243, 0.05789, 0.0617, 0.8126, 0.8332, 0.8616, 0.8591, 0.9432, 0.9426, 0.9479, 0.9484, 0.9939, 0.9939, 0.996, 0.9953, 0.9786, 0.9915, 0.9887, 0.9753, 0.975, 0.9886, 0.9908, 0.9779]): _vg.add([_i], _w, 'REPLACE')
_vg = ob_person.vertex_groups.new(name='Shoulder.L')
for _i, _w in zip([0, 2, 5, 7, 8, 9, 10, 11, 12, 13, 14, 52, 53, 54, 55, 80, 81, 82, 83, 84, 85, 86, 87, 88, 89, 90, 91, 104, 105, 106, 107, 108, 109, 110, 120, 122, 130], [0.7324, 0.707, 0.2198, 0.178, 0.3033, 0.05253, 0.2888, 0.05676, 0.08809, 0.002252, 0.05756, 0.1487, 0.1414, 0.08404, 0.09051, 0.8099, 0.8297, 0.3413, 0.3322, 0.1543, 0.1365, 0.06012, 0.06325, 0.04019, 0.04695, 0.01329, 0.005222, 0.1714, 0.09677, 0.1668, 0.09723, 0.05999, 0.02951, 0.02426, 0.001321, 0.01197, 0.008001]): _vg.add([_i], _w, 'REPLACE')
_vg = ob_person.vertex_groups.new(name='UpperArm.L')
for _i, _w in zip([0, 2, 5, 8, 9, 10, 11, 12, 13, 14, 52, 53, 54, 55, 56, 57, 58, 59, 60, 61, 62, 63, 64, 65, 66, 67, 104, 105, 106, 107, 108, 109, 110, 111, 112, 113, 114, 115, 116, 117, 118, 119, 120, 122, 123, 128, 129, 130, 131], [0.2196, 0.2276, 0.01904, 0.4354, 0.07513, 0.4339, 0.08312, 0.06803, 0.004747, 0.04311, 0.8398, 0.8414, 0.8587, 0.8487, 0.9564, 0.8714, 0.9604, 0.8716, 0.779, 0.6555, 0.797, 0.6567, 0.09357, 0.1799, 0.07902, 0.1752, 0.2457, 0.1385, 0.248, 0.1434, 0.0543, 0.02889, 0.0231, 0.0008689, 0.9799, 0.9914, 0.9754, 0.969, 0.9818, 0.9928, 0.9772, 0.9708, 0.02323, 0.03983, 0.009769, 0.01774, 0.0006334, 0.03418, 0.01552]): _vg.add([_i], _w, 'REPLACE')
_vg = ob_person.vertex_groups.new(name='LowerArm.L')
for _i, _w in zip([56, 57, 58, 59, 60, 61, 62, 63, 64, 65, 66, 67], [0.03442, 0.1211, 0.02686, 0.121, 0.2161, 0.3264, 0.1992, 0.3257, 0.8882, 0.7766, 0.9059, 0.7826]): _vg.add([_i], _w, 'REPLACE')
_vg = ob_person.vertex_groups.new(name='Hand.L')
for _i, _w in zip([65, 67, 68, 69, 70, 71, 72, 73, 74, 75, 76, 77, 78, 79], [0.03667, 0.03424, 0.9796, 0.9801, 0.9813, 0.9817, 0.9898, 0.9901, 0.9909, 0.9911, 0.9979, 0.9978, 0.998, 0.9982]): _vg.add([_i], _w, 'REPLACE')
_vg = ob_person.vertex_groups.new(name='Shoulder.R')
for _i, _w in zip([5, 7, 80, 82, 83, 86, 87], [0.05105, 0.08908, 0.02785, 0.2732, 0.2897, 0.02054, 0.02316]): _vg.add([_i], _w, 'REPLACE')
_vg = ob_person.vertex_groups.new(name='UpperArm.R')
_vg = ob_person.vertex_groups.new(name='LowerArm.R')
_vg = ob_person.vertex_groups.new(name='Hand.R')
_vg = ob_person.vertex_groups.new(name='UpperLeg.L')
for _i, _w in zip([1, 3, 4, 6, 8, 9, 10, 11, 12, 13, 15, 16, 17, 18, 19, 20, 21, 22, 23, 24, 25, 26, 27, 28, 29, 30, 31, 32, 33, 34, 35, 104, 105, 106, 107, 108, 109, 110, 111, 120, 121, 122, 123, 124, 125, 126, 127, 128, 129, 130, 131, 132, 133, 134, 135], [0.6397, 0.4987, 0.5255, 0.4386, 0.06002, 0.5926, 0.06389, 0.5519, 0.01991, 0.135, 0.1173, 0.9206, 0.85, 0.288, 0.3906, 0.9783, 0.9273, 0.9613, 0.8735, 0.9907, 0.9858, 0.9938, 0.9875, 0.9827, 0.9804, 0.991, 0.9886, 0.964, 0.9634, 0.9801, 0.9795, 0.1699, 0.3318, 0.165, 0.3142, 0.05857, 0.09131, 0.03011, 0.07101, 0.7561, 0.8193, 0.7021, 0.7608, 0.1866, 0.23, 0.1852, 0.2602, 0.7815, 0.8138, 0.7229, 0.7531, 0.1923, 0.2186, 0.1982, 0.2419]): _vg.add([_i], _w, 'REPLACE')
_vg = ob_person.vertex_groups.new(name='LowerLeg.L')
for _i, _w in zip([36, 37, 38, 39, 40, 41, 42, 43], [0.467, 0.4669, 0.0008487, 0.003747, 0.442, 0.4429, 0.01732, 0.02005]): _vg.add([_i], _w, 'REPLACE')
_vg = ob_person.vertex_groups.new(name='Foot.L')
for _i, _w in zip([36, 37, 38, 39, 40, 41, 42, 43, 44, 45, 46, 47, 48, 49, 50, 51], [0.5199, 0.5199, 0.9612, 0.959, 0.5551, 0.5543, 0.9648, 0.9632, 0.9916, 0.991, 0.9937, 0.9937, 0.9972, 0.9967, 0.9975, 0.9975]): _vg.add([_i], _w, 'REPLACE')
_vg = ob_person.vertex_groups.new(name='UpperLeg.R')
_vg = ob_person.vertex_groups.new(name='LowerLeg.R')
_vg = ob_person.vertex_groups.new(name='Foot.R')
_m = ob_person.modifiers.new('Mirror', 'MIRROR')
_m.use_clip = True
_m = ob_person.modifiers.new('Armature', 'ARMATURE')
_m.object = ob_armature
ob_helmet.location = (0.0, 2.356e-09, 1.141)
ob_helmet.rotation_euler = (0.0, -0.0, -1.571)
ob_helmet.scale = (0.2781, 0.2781, 0.2781)
_c = ob_helmet.constraints.new('CHILD_OF'); _c.name = 'Child Of'
_c.target = ob_armature
_c.subtarget = 'Head'
_c.set_inverse_pending = False
_c.inverse_matrix = ((1.0, -0.0, 0.0, -0.0), (-0.0, 0.0, 1.0, -0.9314), (0.0, -1.0, 0.0, -0.0), (0.0, 0.0, -0.0, 1.0))
ob_chest_buttons.location = (0.002722, -0.1129, 0.8315)
ob_chest_buttons.rotation_euler = (1.455, 2.562e-17, -1.483e-18)
ob_chest_buttons.scale = (0.1139, 0.04984, 0.1139)
_c = ob_chest_buttons.constraints.new('CHILD_OF'); _c.name = 'Child Of'
_c.target = ob_armature
_c.subtarget = 'Spine2'
_c.set_inverse_pending = False
_c.inverse_matrix = ((1.0, -0.0, 0.0, -0.0), (-0.0, 0.0, 1.0, -0.7077), (0.0, -1.0, 0.0, -0.0), (0.0, 0.0, -0.0, 1.0))
ob_backpack.location = (1.566e-16, 0.1394, 0.7054)
ob_backpack.scale = (0.1441, 0.04336, 0.2077)
_c = ob_backpack.constraints.new('CHILD_OF'); _c.name = 'Child Of'
_c.target = ob_armature
_c.subtarget = 'Spine2'
_c.set_inverse_pending = False
_c.inverse_matrix = ((1.0, -0.0, 0.0, -0.0), (-0.0, 0.0, 1.0, -0.7077), (0.0, -1.0, 0.0, -0.0), (0.0, 0.0, -0.0, 1.0))
ob_armature.location = (0.0, 0.0, 0.0)
ob_armature.show_in_front = True
ob_camera.location = (-3.185, -4.239, 2.679)
ob_camera.rotation_euler = (1.206, -4.439e-08, -0.6498)
ob_sun.location = (0.0, 0.0, 0.0)
ob_sun.rotation_euler = (0.6542, -0.2521, -0.3288)

# ---- collection membership
col_collection.objects.link(ob_person)
col_collection.objects.link(ob_helmet)
col_collection.objects.link(ob_chest_buttons)
col_collection.objects.link(ob_backpack)
col_astronaut.objects.link(ob_armature)
col_astronaut.objects.link(ob_camera)
col_astronaut.objects.link(ob_sun)

# ---- scene / render settings (as saved in the file)
scene.camera = ob_camera
scene.frame_start = 1; scene.frame_end = 20; scene.frame_set(19)
scene.render.engine = 'BLENDER_EEVEE_NEXT'
scene.render.image_settings.file_format = 'FFMPEG'
scene.render.image_settings.color_mode = 'RGB'
scene.cycles.sampling_pattern = 'TABULATED_SOBOL'
scene.cycles.use_light_tree = False
scene.view_settings.view_transform = 'Filmic'
bpy.context.view_layer.update()
